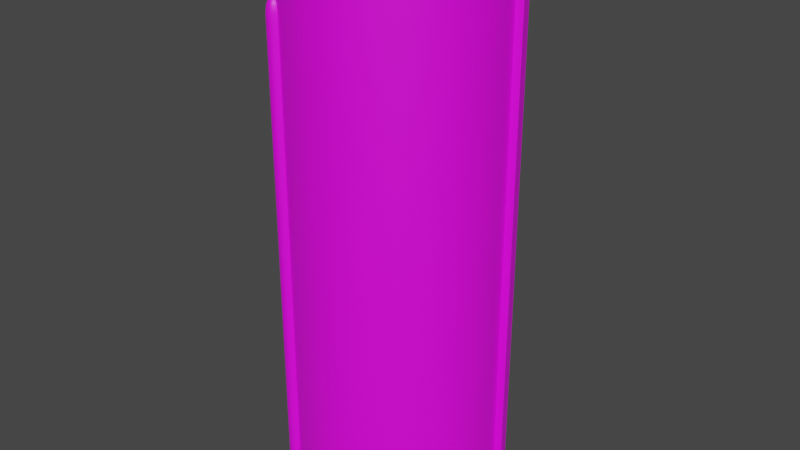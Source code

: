 # Source: fuel2.blend  (saved by Blender 3.3.6; exported with 4.5.12 LTS)
import bpy
from mathutils import Matrix  # noqa: F401  (used for matrix-valued properties, if any)

bpy.ops.wm.read_factory_settings(use_empty=True)
scene = bpy.context.scene
scene.name = 'Scene'

# ---- collections
col_collection = bpy.data.collections.new('Collection'); scene.collection.children.link(col_collection)

# ---- images (referenced by path relative to the original .blend; pixels are not part of the script)
import os
ASSET_DIR = os.environ.get("B2B_ASSET_DIR", "")  # directory of the original .blend (textures are referenced by path, not embedded)
HERE = os.path.dirname(os.path.abspath(__file__))  # packed textures are extracted next to this script under _unpacked/

def load_image(name, relpath, width, height, colorspace="sRGB"):
    """Load a texture the original file referenced (path relative to the .blend, or extracted next to this script)."""
    p = next((c for c in (os.path.join(HERE, relpath), os.path.join(ASSET_DIR, relpath)) if relpath and os.path.exists(c)), "")
    if p:
        img = bpy.data.images.load(p, check_existing=True)
        img.name = name
    else:  # same state as the original file: an image datablock whose file is absent (Cycles renders it pink)
        img = bpy.data.images.new(name, width, height)
        img.source = "FILE"
        img.filepath = "//" + (relpath or name)
    img.colorspace_settings.name = colorspace
    return img
img_a1_psd = load_image('a1.psd', 'a1.psd', 1024, 1024, 'sRGB')

# ---- materials (node trees are filled in below, after node groups)
mat_m = bpy.data.materials.new('m')

# ---- node groups
ng_auto_smooth = bpy.data.node_groups.new('Auto Smooth', 'GeometryNodeTree')
_s = ng_auto_smooth.interface.new_socket(name='Geometry', in_out='OUTPUT', socket_type='NodeSocketGeometry')
_s = ng_auto_smooth.interface.new_socket(name='Geometry', in_out='INPUT', socket_type='NodeSocketGeometry')
_s = ng_auto_smooth.interface.new_socket(name='Angle', in_out='INPUT', socket_type='NodeSocketFloat')
_s.subtype = 'ANGLE'
_s.min_value = 0.0
_s.max_value = 3.142
ng_auto_smooth.is_modifier = True
_N = ng_auto_smooth.nodes; _L = ng_auto_smooth.links
n0 = _N.new('NodeGroupOutput'); n0.name = 'Group Output'; n0.location = (480, -100)
n1 = _N.new('NodeGroupInput'); n1.name = 'Group Input'; n1.location = (-420, -300)
n2 = _N.new('NodeGroupInput'); n2.name = 'Group Input.001'; n2.location = (-60, -100)
n3 = _N.new('GeometryNodeSetShadeSmooth'); n3.name = 'Set Shade Smooth'; n3.location = (120, -100)
n3.domain = 'EDGE'
n4 = _N.new('GeometryNodeSetShadeSmooth'); n4.name = 'Set Shade Smooth.001'; n4.location = (300, -100)
n5 = _N.new('GeometryNodeInputMeshEdgeAngle'); n5.name = 'Edge Angle'; n5.location = (-420, -220)
n6 = _N.new('GeometryNodeInputEdgeSmooth'); n6.name = 'Is Edge Smooth'; n6.location = (-60, -160)
n7 = _N.new('GeometryNodeInputShadeSmooth'); n7.name = 'Is Face Smooth'; n7.location = (-240, -340)
n8 = _N.new('FunctionNodeBooleanMath'); n8.name = 'Boolean Math'; n8.location = (-60, -220)
n9 = _N.new('FunctionNodeCompare'); n9.name = 'Compare'; n9.location = (-240, -180)
n9.operation = 'LESS_EQUAL'
_L.new(n5.outputs[0], n9.inputs[0])
_L.new(n4.outputs[0], n0.inputs[0])
_L.new(n1.outputs[1], n9.inputs[1])
_L.new(n9.outputs[0], n8.inputs[0])
_L.new(n7.outputs[0], n8.inputs[1])
_L.new(n2.outputs[0], n3.inputs[0])
_L.new(n6.outputs[0], n3.inputs[1])
_L.new(n3.outputs[0], n4.inputs[0])
_L.new(n8.outputs[0], n3.inputs[2])
n0.is_active_output = True

# ---- material node trees
mat_m.use_nodes = True; mat_m.node_tree.nodes.clear()
_N = mat_m.node_tree.nodes; _L = mat_m.node_tree.links
n0 = _N.new('ShaderNodeBsdfPrincipled'); n0.name = 'Principled BSDF'; n0.location = (10, 300)
n0.distribution = 'GGX'
n0.subsurface_method = 'RANDOM_WALK_SKIN'
n0.inputs[3].default_value = 1.45
n0.inputs[27].default_value = (0.0, 0.0, 0.0, 1.0)
n0.inputs[28].default_value = 1.0
n1 = _N.new('ShaderNodeOutputMaterial'); n1.name = 'Material Output'; n1.location = (300, 300)
n2 = _N.new('ShaderNodeTexImage'); n2.name = 'Image Texture'; n2.location = (-280, 280)
n2.image = img_a1_psd
_L.new(n0.outputs[0], n1.inputs[0])
_L.new(n2.outputs[0], n0.inputs[0])
n1.is_active_output = True

# ---- world
world_world = bpy.data.worlds.new('World'); scene.world = world_world
world_world.use_nodes = True; world_world.node_tree.nodes.clear()
_N = world_world.node_tree.nodes; _L = world_world.node_tree.links
n0 = _N.new('ShaderNodeOutputWorld'); n0.name = 'World Output'; n0.location = (300, 300)
n1 = _N.new('ShaderNodeBackground'); n1.name = 'Background'; n1.location = (10, 300)
n1.inputs[0].default_value = (0.05088, 0.05088, 0.05088, 1.0)
_L.new(n1.outputs[0], n0.inputs[0])
n0.is_active_output = True
world_world.color = (0.05088, 0.05088, 0.05088)
world_world.use_sun_shadow = False
world_world.sun_shadow_jitter_overblur = 0.0

# ---- meshes
me_cube = bpy.data.meshes.new('Cube')
me_cube.from_pydata([(1.203, 0.2446, 2.4), (1.203, 0.2446, 3.062), (1.164, 0.3895, 2.4), (1.164, 0.3895, 3.062), (1.299, 0.2705, 2.4), (1.26, 0.4154, 2.4), (1.164, 0.3895, -2.925), (1.203, 0.2446, -2.925), (1.26, 0.4154, -2.925), (1.299, 0.2705, -2.925), (1.164, 0.3895, -3.075), (1.203, 0.2446, -3.075), (1.26, 0.4154, -3.0), (1.299, 0.2705, -3.0), (0.0, 1.25, -3.25), (0.0, 1.125, 3.213), (0.3235, 1.207, -3.25), (0.2912, 1.087, 3.213), (0.625, 1.083, -3.25), (0.5625, 0.9743, 3.213), (0.8839, 0.8839, -3.25), (0.7955, 0.7955, 3.213), (1.083, 0.625, -3.25), (0.9743, 0.5625, 3.213), (1.207, 0.3235, -3.25), (1.087, 0.2912, 3.213), (1.25, 0.0, -3.25), (1.125, 0.0, 3.213), (1.207, -0.3235, -3.25), (1.087, -0.2912, 3.213), (1.083, -0.625, -3.25), (0.9743, -0.5625, 3.213), (0.8839, -0.8839, -3.25), (0.7955, -0.7955, 3.213), (0.625, -1.083, -3.25), (0.5625, -0.9743, 3.213), (0.3235, -1.207, -3.25), (0.2912, -1.087, 3.213), (0.0, -1.25, -3.25), (0.0, -1.125, 3.213), (-0.3235, -1.207, -3.25), (-0.2912, -1.087, 3.213), (-0.625, -1.083, -3.25), (-0.5625, -0.9743, 3.213), (-0.8839, -0.8839, -3.25), (-0.7955, -0.7955, 3.213), (-1.083, -0.625, -3.25), (-0.9743, -0.5625, 3.213), (-1.207, -0.3235, -3.25), (-1.087, -0.2912, 3.213), (-1.25, 0.0, -3.25), (-1.125, 0.0, 3.213), (-1.207, 0.3235, -3.25), (-1.087, 0.2912, 3.213), (-1.083, 0.625, -3.25), (-0.9743, 0.5625, 3.213), (-0.8839, 0.8839, -3.25), (-0.7955, 0.7955, 3.213), (-0.625, 1.083, -3.25), (-0.5625, 0.9743, 3.213), (-0.3235, 1.207, -3.25), (-0.2912, 1.087, 3.213), (0.0, 1.25, 2.4), (0.3235, 1.207, 2.4), (0.625, 1.083, 2.4), (0.8839, 0.8839, 2.4), (1.083, 0.625, 2.4), (1.207, 0.3235, 2.4), (1.25, 0.0, 2.4), (1.207, -0.3235, 2.4), (1.083, -0.625, 2.4), (0.8839, -0.8839, 2.4), (0.625, -1.083, 2.4), (0.3235, -1.207, 2.4), (0.0, -1.25, 2.4), (-0.3235, -1.207, 2.4), (-0.625, -1.083, 2.4), (-0.8839, -0.8839, 2.4), (-1.083, -0.625, 2.4), (-1.207, -0.3235, 2.4), (-1.25, 0.0, 2.4), (-1.207, 0.3235, 2.4), (-1.083, 0.625, 2.4), (-0.8839, 0.8839, 2.4), (-0.625, 1.083, 2.4), (-0.3235, 1.207, 2.4), (-0.6687, -1.158, -2.925), (-0.6687, -1.158, 2.4), (-0.7008, -1.126, -2.925), (-0.7008, -1.126, 2.4), (-0.7125, -1.083, -2.925), (-0.7125, -1.083, 2.4), (-0.6926, -1.031, -2.925), (-0.6926, -1.031, 2.4), (-0.5462, -1.115, -2.925), (-0.5462, -1.115, 2.4), (-0.5812, -1.158, -2.925), (-0.5812, -1.158, 2.4), (-0.625, -1.17, -2.925), (-0.625, -1.17, 2.4), (-0.6687, -1.158, -3.048), (-0.6469, -1.12, -3.158), (-0.6629, -1.148, -3.112), (-0.7008, -1.126, -3.048), (-0.6906, -1.12, -3.112), (-0.6629, -1.104, -3.158), (-0.7125, -1.083, -3.048), (-0.7008, -1.083, -3.112), (-0.6687, -1.083, -3.158), (-0.6926, -1.031, -3.048), (-0.6836, -1.038, -3.112), (-0.6588, -1.057, -3.158), (-0.625, -1.083, -3.175), (-0.5462, -1.115, -3.048), (-0.5568, -1.111, -3.112), (-0.5856, -1.099, -3.158), (-0.5812, -1.158, -3.048), (-0.5871, -1.148, -3.112), (-0.6031, -1.12, -3.158), (-0.625, -1.17, -3.048), (-0.625, -1.158, -3.112), (-0.625, -1.126, -3.158), (-0.7008, -1.126, 2.481), (-0.6629, -1.104, 2.627), (-0.6906, -1.12, 2.565), (-0.6687, -1.158, 2.481), (-0.6629, -1.148, 2.565), (-0.6469, -1.12, 2.627), (-0.7125, -1.083, 2.481), (-0.6687, -1.083, 2.627), (-0.7008, -1.083, 2.565), (-0.6926, -1.031, 2.481), (-0.6588, -1.057, 2.627), (-0.6836, -1.038, 2.565), (-0.625, -1.083, 2.65), (-0.5462, -1.115, 2.481), (-0.5856, -1.099, 2.627), (-0.5568, -1.111, 2.565), (-0.5812, -1.158, 2.481), (-0.6031, -1.12, 2.627), (-0.5871, -1.148, 2.565), (-0.625, -1.17, 2.481), (-0.625, -1.126, 2.627), (-0.625, -1.158, 2.565), (-0.6801, -1.009, -2.925), (-0.6801, -1.009, 2.4), (-0.5337, -1.094, -2.925), (-0.5337, -1.094, 2.4), (-0.6801, -1.009, -3.048), (-0.6711, -1.016, -3.112), (-0.6463, -1.035, -3.158), (-0.6125, -1.061, -3.175), (-0.5337, -1.094, -3.048), (-0.5443, -1.089, -3.112), (-0.5731, -1.077, -3.158), (-0.6801, -1.009, 2.481), (-0.6463, -1.035, 2.627), (-0.6711, -1.016, 2.565), (-0.6125, -1.061, 2.65), (-0.5337, -1.094, 2.481), (-0.5731, -1.077, 2.627), (-0.5443, -1.089, 2.565), (-0.6688, 1.158, -2.925), (-0.6688, 1.158, 2.4), (-0.625, 1.17, -2.925), (-0.625, 1.17, 2.4), (-0.5813, 1.158, -2.925), (-0.5813, 1.158, 2.4), (-0.5462, 1.115, -2.925), (-0.5462, 1.115, 2.4), (-0.6926, 1.031, -2.925), (-0.6926, 1.031, 2.4), (-0.7125, 1.083, -2.925), (-0.7125, 1.083, 2.4), (-0.7008, 1.126, -2.925), (-0.7008, 1.126, 2.4), (-0.6688, 1.158, -3.048), (-0.6469, 1.12, -3.158), (-0.6629, 1.148, -3.112), (-0.625, 1.17, -3.048), (-0.625, 1.158, -3.112), (-0.625, 1.126, -3.158), (-0.5813, 1.158, -3.048), (-0.5871, 1.148, -3.112), (-0.6031, 1.12, -3.158), (-0.5462, 1.115, -3.048), (-0.5568, 1.111, -3.112), (-0.5856, 1.099, -3.158), (-0.625, 1.083, -3.175), (-0.6926, 1.031, -3.048), (-0.6836, 1.038, -3.112), (-0.6588, 1.057, -3.158), (-0.7125, 1.083, -3.048), (-0.7008, 1.083, -3.112), (-0.6688, 1.083, -3.158), (-0.7008, 1.126, -3.048), (-0.6906, 1.12, -3.112), (-0.6629, 1.104, -3.158), (-0.625, 1.17, 2.481), (-0.625, 1.126, 2.627), (-0.625, 1.158, 2.565), (-0.6688, 1.158, 2.481), (-0.6629, 1.148, 2.565), (-0.6469, 1.12, 2.627), (-0.5813, 1.158, 2.481), (-0.6031, 1.12, 2.627), (-0.5871, 1.148, 2.565), (-0.5462, 1.115, 2.481), (-0.5856, 1.099, 2.627), (-0.5568, 1.111, 2.565), (-0.625, 1.083, 2.65), (-0.6926, 1.031, 2.481), (-0.6588, 1.057, 2.627), (-0.6836, 1.038, 2.565), (-0.7125, 1.083, 2.481), (-0.6688, 1.083, 2.627), (-0.7008, 1.083, 2.565), (-0.7008, 1.126, 2.481), (-0.6629, 1.104, 2.627), (-0.6906, 1.12, 2.565), (-0.5337, 1.094, -2.925), (-0.5337, 1.094, 2.4), (-0.6801, 1.009, -2.925), (-0.6801, 1.009, 2.4), (-0.5337, 1.094, -3.048), (-0.5443, 1.089, -3.112), (-0.5731, 1.077, -3.158), (-0.6125, 1.061, -3.175), (-0.6801, 1.009, -3.048), (-0.6711, 1.016, -3.112), (-0.6463, 1.035, -3.158), (-0.5337, 1.094, 2.481), (-0.5731, 1.077, 2.627), (-0.5443, 1.089, 2.565), (-0.6125, 1.061, 2.65), (-0.6801, 1.009, 2.481), (-0.6463, 1.035, 2.627), (-0.6711, 1.016, 2.565), (1.28, 0.3429, 2.4), (1.28, 0.3429, -2.925), (1.207, 0.3235, -3.062), (1.28, 0.3429, -3.0), (1.299, 0.2705, 3.062), (1.26, 0.4154, 3.062), (1.203, 0.2446, 3.212), (1.164, 0.3895, 3.212), (1.299, 0.2705, 3.137), (1.26, 0.4154, 3.137), (1.28, 0.3429, 3.062), (1.207, 0.3235, 3.2), (1.28, 0.3429, 3.137), (0.0, 1.25, -0.3), (0.0, 1.25, -0.55), (-0.3235, 1.207, -0.55), (-0.3235, 1.207, -0.3), (-0.625, 1.083, -0.55), (-0.625, 1.083, -0.3), (-0.8839, 0.8839, -0.55), (-0.8839, 0.8839, -0.3), (-1.083, 0.625, -0.55), (-1.083, 0.625, -0.3), (-1.207, 0.3235, -0.55), (-1.207, 0.3235, -0.3), (-1.25, 0.0, -0.55), (-1.25, 0.0, -0.3), (-1.207, -0.3235, -0.55), (-1.207, -0.3235, -0.3), (-1.083, -0.625, -0.55), (-1.083, -0.625, -0.3), (-0.8839, -0.8839, -0.55), (-0.8839, -0.8839, -0.3), (-0.625, -1.083, -0.55), (-0.625, -1.083, -0.3), (-0.3235, -1.207, -0.55), (-0.3235, -1.207, -0.3), (0.0, -1.25, -0.55), (0.0, -1.25, -0.3), (0.3235, -1.207, -0.55), (0.3235, -1.207, -0.3), (0.625, -1.083, -0.55), (0.625, -1.083, -0.3), (0.8839, -0.8839, -0.55), (0.8839, -0.8839, -0.3), (1.083, -0.625, -0.55), (1.083, -0.625, -0.3), (1.207, -0.3235, -0.55), (1.207, -0.3235, -0.3), (1.25, 0.0, -0.55), (1.25, 0.0, -0.3), (1.207, 0.3235, -0.55), (1.207, 0.3235, -0.3), (1.083, 0.625, -0.55), (1.083, 0.625, -0.3), (0.8839, 0.8839, -0.55), (0.8839, 0.8839, -0.3), (0.625, 1.083, -0.55), (0.625, 1.083, -0.3), (0.3235, 1.207, -0.55), (0.3235, 1.207, -0.3), (-0.3235, 1.207, -2.35), (-0.3235, 1.207, -1.45), (0.0, 1.25, -1.45), (0.0, 1.25, -2.35), (0.3235, 1.207, -1.45), (0.3235, 1.207, -2.35), (-0.625, 1.083, -2.35), (-0.625, 1.083, -1.45), (-0.8839, 0.8839, -2.35), (-0.8839, 0.8839, -1.45), (-1.083, 0.625, -2.35), (-1.083, 0.625, -1.45), (-1.207, 0.3235, -2.35), (-1.207, 0.3235, -1.45), (-1.25, 0.0, -2.35), (-1.25, 0.0, -1.45), (-1.207, -0.3235, -2.35), (-1.207, -0.3235, -1.45), (-1.083, -0.625, -2.35), (-1.083, -0.625, -1.45), (-0.8839, -0.8839, -2.35), (-0.8839, -0.8839, -1.45), (-0.625, -1.083, -2.35), (-0.625, -1.083, -1.45), (-0.3235, -1.207, -2.35), (-0.3235, -1.207, -1.45), (0.0, -1.25, -2.35), (0.0, -1.25, -1.45), (0.3235, -1.207, -2.35), (0.3235, -1.207, -1.45), (0.625, -1.083, -2.35), (0.625, -1.083, -1.45), (0.8839, -0.8839, -2.35), (0.8839, -0.8839, -1.45), (1.083, -0.625, -2.35), (1.083, -0.625, -1.45), (1.207, -0.3235, -2.35), (1.207, -0.3235, -1.45), (1.25, 0.0, -2.35), (1.25, 0.0, -1.45), (1.207, 0.3235, -2.35), (1.207, 0.3235, -1.45), (1.083, 0.625, -2.35), (1.083, 0.625, -1.45), (0.8839, 0.8839, -2.35), (0.8839, 0.8839, -1.45), (0.625, 1.083, -2.35), (0.625, 1.083, -1.45), (0.0, 1.25, 0.6), (0.0, 1.25, 1.5), (0.3235, 1.207, 1.5), (0.3235, 1.207, 0.6), (-0.3235, 1.207, 0.6), (-0.3235, 1.207, 1.5), (-0.625, 1.083, 0.6), (-0.625, 1.083, 1.5), (-0.8839, 0.8839, 0.6), (-0.8839, 0.8839, 1.5), (-1.083, 0.625, 0.6), (-1.083, 0.625, 1.5), (-1.207, 0.3235, 0.6), (-1.207, 0.3235, 1.5), (-1.25, 0.0, 0.6), (-1.25, 0.0, 1.5), (-1.207, -0.3235, 0.6), (-1.207, -0.3235, 1.5), (-1.083, -0.625, 0.6), (-1.083, -0.625, 1.5), (-0.8839, -0.8839, 0.6), (-0.8839, -0.8839, 1.5), (-0.625, -1.083, 0.6), (-0.625, -1.083, 1.5), (-0.3235, -1.207, 0.6), (-0.3235, -1.207, 1.5), (0.0, -1.25, 0.6), (0.0, -1.25, 1.5), (0.3235, -1.207, 0.6), (0.3235, -1.207, 1.5), (0.625, -1.083, 0.6), (0.625, -1.083, 1.5), (0.8839, -0.8839, 0.6), (0.8839, -0.8839, 1.5), (1.083, -0.625, 0.6), (1.083, -0.625, 1.5), (1.207, -0.3235, 0.6), (1.207, -0.3235, 1.5), (1.25, 0.0, 0.6), (1.25, 0.0, 1.5), (1.207, 0.3235, 0.6), (1.207, 0.3235, 1.5), (1.083, 0.625, 0.6), (1.083, 0.625, 1.5), (0.8839, 0.8839, 0.6), (0.8839, 0.8839, 1.5), (0.625, 1.083, 0.6), (0.625, 1.083, 1.5), (-0.6688, 1.158, -1.594), (-0.6688, 1.158, -0.2625), (-0.6688, 1.158, 1.069), (-0.625, 1.17, 1.069), (-0.625, 1.17, -0.2625), (-0.625, 1.17, -1.594), (-0.5813, 1.158, 1.069), (-0.5813, 1.158, -0.2625), (-0.5813, 1.158, -1.594), (-0.5462, 1.115, 1.069), (-0.5462, 1.115, -0.2625), (-0.5462, 1.115, -1.594), (-0.6926, 1.031, 1.069), (-0.6926, 1.031, -0.2625), (-0.6926, 1.031, -1.594), (-0.7125, 1.083, 1.069), (-0.7125, 1.083, -0.2625), (-0.7125, 1.083, -1.594), (-0.7008, 1.126, 1.069), (-0.7008, 1.126, -0.2625), (-0.7008, 1.126, -1.594), (-0.5337, 1.094, -1.594), (-0.5337, 1.094, -0.2625), (-0.5337, 1.094, 1.069), (-0.6801, 1.009, 1.069), (-0.6801, 1.009, -0.2625), (-0.6801, 1.009, -1.594), (-0.6687, -1.158, -1.594), (-0.6687, -1.158, -0.2625), (-0.6687, -1.158, 1.069), (-0.7008, -1.126, 1.069), (-0.7008, -1.126, -0.2625), (-0.7008, -1.126, -1.594), (-0.7125, -1.083, 1.069), (-0.7125, -1.083, -0.2625), (-0.7125, -1.083, -1.594), (-0.6926, -1.031, 1.069), (-0.6926, -1.031, -0.2625), (-0.6926, -1.031, -1.594), (-0.5462, -1.115, 1.069), (-0.5462, -1.115, -0.2625), (-0.5462, -1.115, -1.594), (-0.5812, -1.158, 1.069), (-0.5812, -1.158, -0.2625), (-0.5812, -1.158, -1.594), (-0.625, -1.17, 1.069), (-0.625, -1.17, -0.2625), (-0.625, -1.17, -1.594), (-0.6801, -1.009, 1.069), (-0.6801, -1.009, -0.2625), (-0.6801, -1.009, -1.594), (-0.5337, -1.094, 1.069), (-0.5337, -1.094, -0.2625), (-0.5337, -1.094, -1.594), (1.299, 0.2705, 1.069), (1.299, 0.2705, -0.2625), (1.299, 0.2705, -1.594), (1.26, 0.4154, -1.594), (1.26, 0.4154, -0.2625), (1.26, 0.4154, 1.069), (1.203, 0.2446, 1.069), (1.203, 0.2446, -0.2625), (1.203, 0.2446, -1.594), (1.164, 0.3895, -1.594), (1.164, 0.3895, -0.2625), (1.164, 0.3895, 1.069), (1.28, 0.3429, 1.069), (1.28, 0.3429, -0.2625), (1.28, 0.3429, -1.594), (0.3235, 1.207, 3.25), (0.0, 1.25, 3.25), (0.625, 1.083, 3.25), (0.8839, 0.8839, 3.25), (1.083, 0.625, 3.25), (1.207, 0.3235, 3.25), (1.25, 0.0, 3.25), (1.207, -0.3235, 3.25), (1.083, -0.625, 3.25), (0.8839, -0.8839, 3.25), (0.625, -1.083, 3.25), (0.3235, -1.207, 3.25), (0.0, -1.25, 3.25), (-0.3235, -1.207, 3.25), (-0.625, -1.083, 3.25), (-0.8839, -0.8839, 3.25), (-1.083, -0.625, 3.25), (-1.207, -0.3235, 3.25), (-1.25, 0.0, 3.25), (-1.207, 0.3235, 3.25), (-1.083, 0.625, 3.25), (-0.8839, 0.8839, 3.25), (-0.625, 1.083, 3.25), (-0.3235, 1.207, 3.25), (0.2912, 1.087, 2.912), (1.137e-08, 1.125, 2.912), (0.5625, 0.9743, 2.912), (0.7955, 0.7955, 2.912), (0.9743, 0.5625, 2.912), (1.087, 0.2912, 2.912), (1.125, 1.101e-16, 2.912), (1.087, -0.2912, 2.912), (0.9743, -0.5625, 2.912), (0.7955, -0.7955, 2.912), (0.5625, -0.9743, 2.912), (0.2912, -1.087, 2.912), (1.137e-08, -1.125, 2.912), (-0.2912, -1.087, 2.912), (-0.5625, -0.9743, 2.912), (-0.7955, -0.7955, 2.912), (-0.9743, -0.5625, 2.912), (-1.087, -0.2912, 2.912), (-1.125, 1.101e-16, 2.912), (-1.087, 0.2912, 2.912), (-0.9743, 0.5625, 2.912), (-0.7955, 0.7955, 2.912), (-0.5625, 0.9743, 2.912), (-0.2912, 1.087, 2.912), (0.2395, 0.8937, 2.913), (0.1785, 0.6661, 2.948), (0.1141, 0.4257, 2.976), (0.05257, 0.1962, 2.994), (6.119e-09, 0.2031, 2.994), (7.48e-09, 0.4407, 2.976), (8.906e-09, 0.6895, 2.948), (1.023e-08, 0.9253, 2.913), (0.4626, 0.8013, 2.913), (0.3448, 0.5972, 2.948), (0.2204, 0.3817, 2.976), (0.1016, 0.1759, 2.994), (0.6543, 0.6543, 2.913), (0.4876, 0.4876, 2.948), (0.3116, 0.3116, 2.976), (0.1436, 0.1436, 2.994), (0.8013, 0.4626, 2.913), (0.5972, 0.3448, 2.948), (0.3817, 0.2204, 2.976), (0.1759, 0.1016, 2.994), (0.8937, 0.2395, 2.913), (0.6661, 0.1785, 2.948), (0.4257, 0.1141, 2.976), (0.1962, 0.05257, 2.994), (0.9253, -9.022e-10, 2.913), (0.6895, -1.95e-09, 2.948), (0.4407, -3.056e-09, 2.976), (0.2031, -4.089e-09, 2.994), (0.8937, -0.2395, 2.913), (0.6661, -0.1785, 2.948), (0.4257, -0.1141, 2.976), (0.1962, -0.05257, 2.994), (0.8013, -0.4626, 2.913), (0.5972, -0.3448, 2.948), (0.3817, -0.2204, 2.976), (0.1759, -0.1016, 2.994), (0.6543, -0.6543, 2.913), (0.4876, -0.4876, 2.948), (0.3116, -0.3116, 2.976), (0.1436, -0.1436, 2.994), (0.4626, -0.8013, 2.913), (0.3448, -0.5972, 2.948), (0.2204, -0.3817, 2.976), (0.1016, -0.1759, 2.994), (0.2395, -0.8937, 2.913), (0.1785, -0.6661, 2.948), (0.1141, -0.4257, 2.976), (0.05257, -0.1962, 2.994), (1.023e-08, -0.9253, 2.913), (8.906e-09, -0.6895, 2.948), (7.48e-09, -0.4407, 2.976), (6.119e-09, -0.2031, 2.994), (-0.2395, -0.8937, 2.913), (-0.1785, -0.6661, 2.948), (-0.1141, -0.4257, 2.976), (-0.05257, -0.1962, 2.994), (-0.4626, -0.8013, 2.913), (-0.3448, -0.5972, 2.948), (-0.2204, -0.3817, 2.976), (-0.1016, -0.1759, 2.994), (-5.96e-08, -5.96e-08, 3.0), (-0.6543, -0.6543, 2.913), (-0.4876, -0.4876, 2.948), (-0.3116, -0.3116, 2.976), (-0.1436, -0.1436, 2.994), (-0.8013, -0.4626, 2.913), (-0.5972, -0.3448, 2.948), (-0.3817, -0.2204, 2.976), (-0.1759, -0.1016, 2.994), (-0.8937, -0.2395, 2.913), (-0.6661, -0.1785, 2.948), (-0.4257, -0.1141, 2.976), (-0.1962, -0.05257, 2.994), (-0.9253, -8.877e-10, 2.913), (-0.6895, -1.921e-09, 2.948), (-0.4407, -3.027e-09, 2.976), (-0.2031, -4.06e-09, 2.994), (-0.8937, 0.2395, 2.913), (-0.6661, 0.1785, 2.948), (-0.4257, 0.1141, 2.976), (-0.1962, 0.05257, 2.994), (-0.8013, 0.4626, 2.913), (-0.5972, 0.3448, 2.948), (-0.3817, 0.2204, 2.976), (-0.1759, 0.1016, 2.994), (-0.6543, 0.6543, 2.913), (-0.4876, 0.4876, 2.948), (-0.3116, 0.3116, 2.976), (-0.1436, 0.1436, 2.994), (-0.4626, 0.8013, 2.913), (-0.3448, 0.5972, 2.948), (-0.2204, 0.3817, 2.976), (-0.1016, 0.1759, 2.994), (-0.2395, 0.8937, 2.913), (-0.1785, 0.6661, 2.948), (-0.1141, 0.4257, 2.976), (-0.05257, 0.1962, 2.994), (0.2912, 1.087, 3.25), (0.0, 1.125, 3.25), (0.5625, 0.9743, 3.25), (0.7955, 0.7955, 3.25), (0.9743, 0.5625, 3.25), (1.087, 0.2912, 3.25), (1.125, 0.0, 3.25), (1.087, -0.2912, 3.25), (0.9743, -0.5625, 3.25), (0.7955, -0.7955, 3.25), (0.5625, -0.9743, 3.25), (0.2912, -1.087, 3.25), (0.0, -1.125, 3.25), (-0.2912, -1.087, 3.25), (-0.5625, -0.9743, 3.25), (-0.7955, -0.7955, 3.25), (-0.9743, -0.5625, 3.25), (-1.087, -0.2912, 3.25), (-1.125, 0.0, 3.25), (-1.087, 0.2912, 3.25), (-0.9743, 0.5625, 3.25), (-0.7955, 0.7955, 3.25), (-0.5625, 0.9743, 3.25), (-0.2912, 1.087, 3.25), (0.2912, 1.087, 2.875), (1.137e-08, 1.125, 2.875), (0.5625, 0.9743, 2.875), (0.7955, 0.7955, 2.875), (0.9743, 0.5625, 2.875), (1.087, 0.2912, 2.875), (1.125, 1.101e-16, 2.875), (1.087, -0.2912, 2.875), (0.9743, -0.5625, 2.875), (0.7955, -0.7955, 2.875), (0.5625, -0.9743, 2.875), (0.2912, -1.087, 2.875), (1.137e-08, -1.125, 2.875), (-0.2912, -1.087, 2.875), (-0.5625, -0.9743, 2.875), (-0.7955, -0.7955, 2.875), (-0.9743, -0.5625, 2.875), (-1.087, -0.2912, 2.875), (-1.125, 1.101e-16, 2.875), (-1.087, 0.2912, 2.875), (-0.9743, 0.5625, 2.875), (-0.7955, 0.7955, 2.875), (-0.5625, 0.9743, 2.875), (-0.2912, 1.087, 2.875), (-0.3009, -1.123, 3.213), (-0.3009, -1.123, 2.912), (-0.5813, -1.007, 2.912), (-0.5813, -1.007, 3.213), (1.163, 0.0, 3.213), (1.163, 1.101e-16, 2.912), (1.123, -0.3009, 2.912), (1.123, -0.3009, 3.213), (-0.822, 0.822, 3.213), (-0.822, 0.822, 2.912), (-0.5813, 1.007, 2.912), (-0.5813, 1.007, 3.213), (-0.822, -0.822, 2.912), (-0.822, -0.822, 3.213), (1.007, -0.5813, 2.912), (1.007, -0.5813, 3.213), (-0.3009, 1.123, 2.912), (-0.3009, 1.123, 3.213), (-1.794e-10, 1.163, 3.213), (1.155e-08, 1.163, 2.912), (0.3009, 1.123, 2.912), (0.3009, 1.123, 3.213), (-1.007, -0.5813, 2.912), (-1.007, -0.5813, 3.213), (0.822, -0.822, 2.912), (0.822, -0.822, 3.213), (0.5813, 1.007, 2.912), (0.5813, 1.007, 3.213), (-1.123, -0.3009, 2.912), (-1.123, -0.3009, 3.213), (0.5813, -1.007, 2.912), (0.5813, -1.007, 3.213), (0.822, 0.822, 2.912), (0.822, 0.822, 3.213), (-1.163, 1.101e-16, 2.912), (-1.163, 0.0, 3.213), (0.3009, -1.123, 2.912), (0.3009, -1.123, 3.213), (1.007, 0.5813, 2.912), (1.007, 0.5813, 3.213), (-1.123, 0.3009, 2.912), (-1.123, 0.3009, 3.213), (1.155e-08, -1.163, 2.912), (-1.794e-10, -1.163, 3.213), (1.123, 0.3009, 2.912), (1.123, 0.3009, 3.213), (-1.007, 0.5813, 2.912), (-1.007, 0.5813, 3.213)], [], [(2, 3, 243, 5), (238, 248, 242, 4), (4, 242, 1, 0), (463, 451, 9, 239), (239, 9, 13, 241), (451, 457, 7, 9), (458, 452, 8, 6), (240, 241, 13), (9, 7, 11, 13), (6, 8, 12, 10), (62, 465, 464, 63), (63, 464, 466, 64), (64, 466, 467, 65), (65, 467, 468, 66), (66, 468, 469, 67), (67, 469, 470, 68), (68, 470, 471, 69), (69, 471, 472, 70), (70, 472, 473, 71), (71, 473, 474, 72), (72, 474, 475, 73), (73, 475, 476, 74), (74, 476, 477, 75), (75, 477, 478, 76), (76, 478, 479, 77), (77, 479, 480, 78), (78, 480, 481, 79), (79, 481, 482, 80), (80, 482, 483, 81), (81, 483, 484, 82), (82, 484, 485, 83), (83, 485, 486, 84), (84, 486, 487, 85), (85, 487, 465, 62), (354, 84, 85, 352), (301, 252, 297, 303), (306, 255, 253, 300), (308, 257, 255, 306), (310, 259, 257, 308), (312, 261, 259, 310), (314, 263, 261, 312), (316, 265, 263, 314), (318, 267, 265, 316), (320, 269, 267, 318), (322, 271, 269, 320), (324, 273, 271, 322), (326, 275, 273, 324), (328, 277, 275, 326), (330, 279, 277, 328), (332, 281, 279, 330), (334, 283, 281, 332), (336, 285, 283, 334), (338, 287, 285, 336), (340, 289, 287, 338), (342, 291, 289, 340), (344, 293, 291, 342), (346, 295, 293, 344), (303, 297, 295, 346), (348, 62, 63, 349), (356, 83, 84, 354), (358, 82, 83, 356), (360, 81, 82, 358), (362, 80, 81, 360), (364, 79, 80, 362), (366, 78, 79, 364), (368, 77, 78, 366), (370, 76, 77, 368), (372, 75, 76, 370), (374, 74, 75, 372), (376, 73, 74, 374), (378, 72, 73, 376), (380, 71, 72, 378), (382, 70, 71, 380), (384, 69, 70, 382), (386, 68, 69, 384), (388, 67, 68, 386), (390, 66, 67, 388), (392, 65, 66, 390), (394, 64, 65, 392), (349, 63, 64, 394), (424, 87, 89, 425), (425, 89, 91, 428), (428, 91, 93, 431), (434, 95, 97, 437), (437, 97, 99, 440), (440, 99, 87, 424), (98, 86, 100, 119), (88, 90, 106, 103), (90, 92, 109, 106), (96, 98, 119, 116), (94, 96, 116, 113), (100, 103, 104, 102), (102, 104, 105, 101), (101, 105, 112), (103, 106, 107, 104), (104, 107, 108, 105), (105, 108, 112), (106, 109, 110, 107), (107, 110, 111, 108), (108, 111, 112), (113, 116, 117, 114), (114, 117, 118, 115), (115, 118, 112), (116, 119, 120, 117), (117, 120, 121, 118), (118, 121, 112), (119, 100, 102, 120), (120, 102, 101, 121), (121, 101, 112), (86, 88, 103, 100), (91, 89, 122, 128), (93, 91, 128, 131), (87, 99, 141, 125), (99, 97, 138, 141), (97, 95, 135, 138), (122, 125, 126, 124), (124, 126, 127, 123), (123, 127, 134), (128, 122, 124, 130), (130, 124, 123, 129), (129, 123, 134), (131, 128, 130, 133), (133, 130, 129, 132), (132, 129, 134), (138, 135, 137, 140), (140, 137, 136, 139), (139, 136, 134), (141, 138, 140, 143), (143, 140, 139, 142), (142, 139, 134), (125, 141, 143, 126), (126, 143, 142, 127), (127, 142, 134), (89, 87, 125, 122), (431, 93, 145, 443), (110, 109, 148, 149), (436, 94, 146, 448), (131, 133, 157, 155), (115, 112, 151, 154), (109, 92, 144, 148), (134, 136, 160, 158), (94, 113, 152, 146), (111, 110, 149, 150), (93, 131, 155, 145), (112, 111, 150, 151), (135, 95, 147, 159), (133, 132, 156, 157), (113, 114, 153, 152), (132, 134, 158, 156), (114, 115, 154, 153), (137, 135, 159, 161), (136, 137, 161, 160), (397, 163, 165, 398), (398, 165, 167, 401), (401, 167, 169, 404), (407, 171, 173, 410), (410, 173, 175, 413), (413, 175, 163, 397), (174, 162, 176, 195), (164, 166, 182, 179), (166, 168, 185, 182), (172, 174, 195, 192), (170, 172, 192, 189), (176, 179, 180, 178), (178, 180, 181, 177), (177, 181, 188), (179, 182, 183, 180), (180, 183, 184, 181), (181, 184, 188), (182, 185, 186, 183), (183, 186, 187, 184), (184, 187, 188), (189, 192, 193, 190), (190, 193, 194, 191), (191, 194, 188), (192, 195, 196, 193), (193, 196, 197, 194), (194, 197, 188), (195, 176, 178, 196), (196, 178, 177, 197), (197, 177, 188), (162, 164, 179, 176), (167, 165, 198, 204), (169, 167, 204, 207), (163, 175, 217, 201), (175, 173, 214, 217), (173, 171, 211, 214), (198, 201, 202, 200), (200, 202, 203, 199), (199, 203, 210), (204, 198, 200, 206), (206, 200, 199, 205), (205, 199, 210), (207, 204, 206, 209), (209, 206, 205, 208), (208, 205, 210), (214, 211, 213, 216), (216, 213, 212, 215), (215, 212, 210), (217, 214, 216, 219), (219, 216, 215, 218), (218, 215, 210), (201, 217, 219, 202), (202, 219, 218, 203), (203, 218, 210), (165, 163, 201, 198), (404, 169, 221, 418), (186, 185, 224, 225), (409, 170, 222, 421), (207, 209, 233, 231), (191, 188, 227, 230), (185, 168, 220, 224), (210, 212, 236, 234), (170, 189, 228, 222), (187, 186, 225, 226), (169, 207, 231, 221), (188, 187, 226, 227), (211, 171, 223, 235), (209, 208, 232, 233), (189, 190, 229, 228), (208, 210, 234, 232), (190, 191, 230, 229), (213, 211, 235, 237), (212, 213, 237, 236), (12, 241, 240), (8, 239, 241, 12), (452, 463, 239, 8), (5, 243, 248, 238), (11, 240, 13), (10, 12, 240), (240, 11, 10), (248, 243, 247, 250), (249, 250, 247), (243, 3, 245, 247), (1, 242, 246, 244), (246, 250, 249), (242, 248, 250, 246), (245, 249, 247), (244, 246, 249), (352, 85, 62, 348), (254, 251, 252, 253), (256, 254, 253, 255), (258, 256, 255, 257), (260, 258, 257, 259), (262, 260, 259, 261), (264, 262, 261, 263), (266, 264, 263, 265), (268, 266, 265, 267), (270, 268, 267, 269), (272, 270, 269, 271), (274, 272, 271, 273), (276, 274, 273, 275), (278, 276, 275, 277), (280, 278, 277, 279), (282, 280, 279, 281), (284, 282, 281, 283), (286, 284, 283, 285), (288, 286, 285, 287), (290, 288, 287, 289), (292, 290, 289, 291), (294, 292, 291, 293), (296, 294, 293, 295), (298, 296, 295, 297), (251, 298, 297, 252), (300, 253, 252, 301), (60, 299, 302, 14), (299, 300, 301, 302), (16, 304, 345, 18), (304, 303, 346, 345), (18, 345, 343, 20), (345, 346, 344, 343), (20, 343, 341, 22), (343, 344, 342, 341), (22, 341, 339, 24), (341, 342, 340, 339), (24, 339, 337, 26), (339, 340, 338, 337), (26, 337, 335, 28), (337, 338, 336, 335), (28, 335, 333, 30), (335, 336, 334, 333), (30, 333, 331, 32), (333, 334, 332, 331), (32, 331, 329, 34), (331, 332, 330, 329), (34, 329, 327, 36), (329, 330, 328, 327), (36, 327, 325, 38), (327, 328, 326, 325), (38, 325, 323, 40), (325, 326, 324, 323), (40, 323, 321, 42), (323, 324, 322, 321), (42, 321, 319, 44), (321, 322, 320, 319), (44, 319, 317, 46), (319, 320, 318, 317), (46, 317, 315, 48), (317, 318, 316, 315), (48, 315, 313, 50), (315, 316, 314, 313), (50, 313, 311, 52), (313, 314, 312, 311), (52, 311, 309, 54), (311, 312, 310, 309), (54, 309, 307, 56), (309, 310, 308, 307), (56, 307, 305, 58), (307, 308, 306, 305), (58, 305, 299, 60), (305, 306, 300, 299), (14, 302, 304, 16), (302, 301, 303, 304), (254, 351, 347, 251), (351, 352, 348, 347), (298, 350, 393, 296), (350, 349, 394, 393), (296, 393, 391, 294), (393, 394, 392, 391), (294, 391, 389, 292), (391, 392, 390, 389), (292, 389, 387, 290), (389, 390, 388, 387), (290, 387, 385, 288), (387, 388, 386, 385), (288, 385, 383, 286), (385, 386, 384, 383), (286, 383, 381, 284), (383, 384, 382, 381), (284, 381, 379, 282), (381, 382, 380, 379), (282, 379, 377, 280), (379, 380, 378, 377), (280, 377, 375, 278), (377, 378, 376, 375), (278, 375, 373, 276), (375, 376, 374, 373), (276, 373, 371, 274), (373, 374, 372, 371), (274, 371, 369, 272), (371, 372, 370, 369), (272, 369, 367, 270), (369, 370, 368, 367), (270, 367, 365, 268), (367, 368, 366, 365), (268, 365, 363, 266), (365, 366, 364, 363), (266, 363, 361, 264), (363, 364, 362, 361), (264, 361, 359, 262), (361, 362, 360, 359), (262, 359, 357, 260), (359, 360, 358, 357), (260, 357, 355, 258), (357, 358, 356, 355), (258, 355, 353, 256), (355, 356, 354, 353), (251, 347, 350, 298), (347, 348, 349, 350), (256, 353, 351, 254), (353, 354, 352, 351), (171, 407, 419, 223), (407, 408, 420, 419), (408, 409, 421, 420), (168, 406, 416, 220), (406, 405, 417, 416), (405, 404, 418, 417), (174, 415, 395, 162), (415, 414, 396, 395), (414, 413, 397, 396), (172, 412, 415, 174), (412, 411, 414, 415), (411, 410, 413, 414), (170, 409, 412, 172), (409, 408, 411, 412), (408, 407, 410, 411), (166, 403, 406, 168), (403, 402, 405, 406), (402, 401, 404, 405), (164, 400, 403, 166), (400, 399, 402, 403), (399, 398, 401, 402), (162, 395, 400, 164), (395, 396, 399, 400), (396, 397, 398, 399), (95, 434, 446, 147), (434, 435, 447, 446), (435, 436, 448, 447), (92, 433, 445, 144), (433, 432, 444, 445), (432, 431, 443, 444), (98, 442, 422, 86), (442, 441, 423, 422), (441, 440, 424, 423), (96, 439, 442, 98), (439, 438, 441, 442), (438, 437, 440, 441), (94, 436, 439, 96), (436, 435, 438, 439), (435, 434, 437, 438), (90, 430, 433, 92), (430, 429, 432, 433), (429, 428, 431, 432), (88, 427, 430, 90), (427, 426, 429, 430), (426, 425, 428, 429), (86, 422, 427, 88), (422, 423, 426, 427), (423, 424, 425, 426), (5, 238, 461, 454), (454, 461, 462, 453), (453, 462, 463, 452), (2, 5, 454, 460), (460, 454, 453, 459), (459, 453, 452, 458), (4, 0, 455, 449), (449, 455, 456, 450), (450, 456, 457, 451), (238, 4, 449, 461), (461, 449, 450, 462), (462, 450, 451, 463), (508, 509, 666, 703), (610, 609, 464, 465), (609, 611, 466, 464), (611, 612, 467, 466), (612, 613, 468, 467), (613, 614, 469, 468), (614, 615, 470, 469), (615, 616, 471, 470), (616, 617, 472, 471), (617, 618, 473, 472), (618, 619, 474, 473), (619, 620, 475, 474), (620, 621, 476, 475), (621, 622, 477, 476), (622, 623, 478, 477), (623, 624, 479, 478), (624, 625, 480, 479), (625, 626, 481, 480), (626, 627, 482, 481), (627, 628, 483, 482), (628, 629, 484, 483), (629, 630, 485, 484), (630, 631, 486, 485), (631, 632, 487, 486), (632, 610, 465, 487), (51, 49, 686, 692), (494, 495, 663, 662), (23, 21, 690, 696), (507, 508, 703, 697), (49, 47, 680, 686), (493, 494, 662, 701), (21, 19, 684, 690), (506, 507, 697, 691), (47, 45, 670, 680), (492, 493, 701, 695), (19, 17, 678, 684), (505, 506, 691, 685), (45, 43, 660, 670), (491, 492, 695, 689), (17, 15, 675, 678), (504, 505, 685, 679), (43, 41, 657, 660), (490, 491, 689, 683), (503, 504, 679, 669), (41, 39, 700, 657), (488, 490, 683, 677), (502, 503, 669, 659), (39, 37, 694, 700), (519, 634, 656, 605), (605, 656, 655, 601), (519, 605, 606, 518), (518, 606, 607, 517), (517, 607, 608, 516), (516, 608, 572), (601, 655, 654, 597), (605, 601, 602, 606), (606, 602, 603, 607), (607, 603, 604, 608), (608, 604, 572), (597, 654, 653, 593), (601, 597, 598, 602), (602, 598, 599, 603), (603, 599, 600, 604), (604, 600, 572), (593, 653, 652, 589), (597, 593, 594, 598), (598, 594, 595, 599), (599, 595, 596, 600), (600, 596, 572), (589, 652, 651, 585), (593, 589, 590, 594), (594, 590, 591, 595), (595, 591, 592, 596), (596, 592, 572), (585, 651, 650, 581), (589, 585, 586, 590), (590, 586, 587, 591), (591, 587, 588, 592), (592, 588, 572), (581, 650, 649, 577), (585, 581, 582, 586), (586, 582, 583, 587), (587, 583, 584, 588), (588, 584, 572), (577, 649, 648, 573), (581, 577, 578, 582), (582, 578, 579, 583), (583, 579, 580, 584), (584, 580, 572), (573, 648, 647, 568), (577, 573, 574, 578), (578, 574, 575, 579), (579, 575, 576, 580), (580, 576, 572), (568, 647, 646, 564), (573, 568, 569, 574), (574, 569, 570, 575), (575, 570, 571, 576), (576, 571, 572), (564, 646, 645, 560), (568, 564, 565, 569), (569, 565, 566, 570), (570, 566, 567, 571), (571, 567, 572), (560, 645, 644, 556), (564, 560, 561, 565), (565, 561, 562, 566), (566, 562, 563, 567), (567, 563, 572), (556, 644, 643, 552), (560, 556, 557, 561), (561, 557, 558, 562), (562, 558, 559, 563), (563, 559, 572), (552, 643, 642, 548), (556, 552, 553, 557), (557, 553, 554, 558), (558, 554, 555, 559), (559, 555, 572), (548, 642, 641, 544), (552, 548, 549, 553), (553, 549, 550, 554), (554, 550, 551, 555), (555, 551, 572), (544, 641, 640, 540), (548, 544, 545, 549), (549, 545, 546, 550), (550, 546, 547, 551), (551, 547, 572), (540, 640, 639, 536), (544, 540, 541, 545), (545, 541, 542, 546), (546, 542, 543, 547), (547, 543, 572), (536, 639, 638, 532), (540, 536, 537, 541), (541, 537, 538, 542), (542, 538, 539, 543), (543, 539, 572), (532, 638, 637, 528), (536, 532, 533, 537), (537, 533, 534, 538), (538, 534, 535, 539), (539, 535, 572), (528, 637, 636, 524), (532, 528, 529, 533), (533, 529, 530, 534), (534, 530, 531, 535), (535, 531, 572), (524, 636, 635, 520), (528, 524, 525, 529), (529, 525, 526, 530), (530, 526, 527, 531), (531, 527, 572), (520, 635, 633, 512), (524, 520, 521, 525), (525, 521, 522, 526), (526, 522, 523, 527), (527, 523, 572), (512, 633, 634, 519), (520, 512, 513, 521), (521, 513, 514, 522), (522, 514, 515, 523), (523, 515, 572), (512, 519, 518, 513), (513, 518, 517, 514), (514, 517, 516, 515), (515, 516, 572), (15, 17, 609, 610), (17, 19, 611, 609), (19, 21, 612, 611), (21, 23, 613, 612), (23, 25, 614, 613), (25, 27, 615, 614), (27, 29, 616, 615), (29, 31, 617, 616), (31, 33, 618, 617), (33, 35, 619, 618), (35, 37, 620, 619), (37, 39, 621, 620), (39, 41, 622, 621), (41, 43, 623, 622), (43, 45, 624, 623), (45, 47, 625, 624), (47, 49, 626, 625), (49, 51, 627, 626), (51, 53, 628, 627), (53, 55, 629, 628), (55, 57, 630, 629), (57, 59, 631, 630), (59, 61, 632, 631), (61, 15, 610, 632), (488, 489, 634, 633), (490, 488, 633, 635), (491, 490, 635, 636), (492, 491, 636, 637), (493, 492, 637, 638), (494, 493, 638, 639), (495, 494, 639, 640), (496, 495, 640, 641), (497, 496, 641, 642), (498, 497, 642, 643), (499, 498, 643, 644), (500, 499, 644, 645), (501, 500, 645, 646), (502, 501, 646, 647), (503, 502, 647, 648), (504, 503, 648, 649), (505, 504, 649, 650), (506, 505, 650, 651), (507, 506, 651, 652), (508, 507, 652, 653), (509, 508, 653, 654), (510, 509, 654, 655), (511, 510, 655, 656), (489, 511, 656, 634), (660, 657, 658, 659), (664, 661, 662, 663), (668, 665, 666, 667), (670, 660, 659, 669), (672, 664, 663, 671), (674, 668, 667, 673), (678, 675, 676, 677), (680, 670, 669, 679), (682, 672, 671, 681), (675, 674, 673, 676), (684, 678, 677, 683), (686, 680, 679, 685), (688, 682, 681, 687), (690, 684, 683, 689), (692, 686, 685, 691), (694, 688, 687, 693), (696, 690, 689, 695), (698, 692, 691, 697), (700, 694, 693, 699), (702, 696, 695, 701), (704, 698, 697, 703), (657, 700, 699, 658), (661, 702, 701, 662), (665, 704, 703, 666), (25, 23, 696, 702), (495, 496, 671, 663), (53, 51, 692, 698), (509, 510, 667, 666), (27, 25, 702, 661), (496, 497, 681, 671), (55, 53, 698, 704), (510, 511, 673, 667), (29, 27, 661, 664), (497, 498, 687, 681), (57, 55, 704, 665), (511, 489, 676, 673), (31, 29, 664, 672), (498, 499, 693, 687), (59, 57, 665, 668), (33, 31, 672, 682), (499, 500, 699, 693), (61, 59, 668, 674), (35, 33, 682, 688), (500, 501, 658, 699), (15, 61, 674, 675), (37, 35, 688, 694), (501, 502, 659, 658), (489, 488, 677, 676)])
me_cube.polygons.foreach_set('use_smooth', [True] * 685)
_k = set([(15, 17), (15, 61), (17, 19), (19, 21), (21, 23), (23, 25), (25, 27), (27, 29), (29, 31), (31, 33), (33, 35), (35, 37), (37, 39), (39, 41), (41, 43), (43, 45), (45, 47), (47, 49), (49, 51), (51, 53), (53, 55), (55, 57), (57, 59), (59, 61), (464, 465), (464, 466), (465, 487), (466, 467), (467, 468), (468, 469), (469, 470), (470, 471), (471, 472), (472, 473), (473, 474), (474, 475), (475, 476), (476, 477), (477, 478), (478, 479), (479, 480), (480, 481), (481, 482), (482, 483), (483, 484), (484, 485), (485, 486), (486, 487), (488, 489), (488, 490), (489, 511), (490, 491), (491, 492), (492, 493), (493, 494), (494, 495), (495, 496), (496, 497), (497, 498), (498, 499), (499, 500), (500, 501), (501, 502), (502, 503), (503, 504), (504, 505), (505, 506), (506, 507), (507, 508), (508, 509), (509, 510), (510, 511), (609, 610), (609, 611), (610, 632), (611, 612), (612, 613), (613, 614), (614, 615), (615, 616), (616, 617), (617, 618), (618, 619), (619, 620), (620, 621), (621, 622), (622, 623), (623, 624), (624, 625), (625, 626), (626, 627), (627, 628), (628, 629), (629, 630), (630, 631), (631, 632), (633, 634), (633, 635), (634, 656), (635, 636), (636, 637), (637, 638), (638, 639), (639, 640), (640, 641), (641, 642), (642, 643), (643, 644), (644, 645), (645, 646), (646, 647), (647, 648), (648, 649), (649, 650), (650, 651), (651, 652), (652, 653), (653, 654), (654, 655), (655, 656), (657, 660), (657, 700), (658, 659), (658, 699), (659, 669), (660, 670), (661, 664), (661, 702), (662, 663), (662, 701), (663, 671), (664, 672), (665, 668), (665, 704), (666, 667), (666, 703), (667, 673), (668, 674), (669, 679), (670, 680), (671, 681), (672, 682), (673, 676), (674, 675), (675, 678), (676, 677), (677, 683), (678, 684), (679, 685), (680, 686), (681, 687), (682, 688), (683, 689), (684, 690), (685, 691), (686, 692), (687, 693), (688, 694), (689, 695), (690, 696), (691, 697), (692, 698), (693, 699), (694, 700), (695, 701), (696, 702), (697, 703), (698, 704)])
me_cube.attributes.new('sharp_edge', 'BOOLEAN', 'EDGE').data.foreach_set('value', [ (min(e.vertices), max(e.vertices)) in _k for e in me_cube.edges])
_uv = me_cube.uv_layers.new(name='UVMap')
_uv.uv.foreach_set('vector', [0.7778, 0.9108, 0.7778, 0.9755, 0.768, 0.9755, 0.768, 0.9108, 0.7607, 0.9108, 0.7607, 0.9755, 0.7534, 0.9755, 0.7534, 0.9108, 0.7534, 0.9108, 0.7534, 0.9755, 0.7436, 0.9755, 0.7436, 0.9108, 0.7607, 0.5207, 0.7534, 0.5207, 0.7534, 0.3907, 0.7607, 0.3907, 0.7607, 0.3907, 0.7534, 0.3907, 0.7534, 0.3834, 0.7607, 0.3834, 0.7534, 0.5207, 0.7436, 0.5207, 0.7436, 0.3907, 0.7534, 0.3907, 0.7778, 0.5207, 0.768, 0.5207, 0.768, 0.3907, 0.7778, 0.3907, 0.7607, 0.3739, 0.7607, 0.3834, 0.7534, 0.3834, 0.7534, 0.3907, 0.7436, 0.3907, 0.7436, 0.376, 0.7534, 0.3834, 0.7778, 0.3907, 0.768, 0.3907, 0.768, 0.3834, 0.7778, 0.376, 0.3625, 0.7312, 0.2791, 0.7312, 0.2791, 0.6994, 0.3625, 0.6994, 0.3625, 0.6994, 0.2791, 0.6994, 0.2791, 0.6675, 0.3625, 0.6675, 0.3625, 0.6675, 0.2791, 0.6675, 0.2791, 0.6356, 0.3625, 0.6356, 0.3625, 0.6356, 0.2791, 0.6356, 0.2791, 0.6038, 0.3625, 0.6038, 0.3625, 0.6038, 0.2791, 0.6038, 0.2791, 0.5719, 0.3625, 0.5719, 0.3625, 0.5719, 0.2791, 0.5719, 0.2791, 0.54, 0.3625, 0.54, 0.3625, 0.54, 0.2791, 0.54, 0.2791, 0.5082, 0.3625, 0.5082, 0.3625, 0.5082, 0.2791, 0.5082, 0.2791, 0.4763, 0.3625, 0.4763, 0.3625, 0.995, 0.2791, 0.995, 0.2791, 0.9631, 0.3625, 0.9631, 0.3625, 0.9631, 0.2791, 0.9631, 0.2791, 0.9313, 0.3625, 0.9313, 0.3625, 0.9313, 0.2791, 0.9313, 0.2791, 0.8994, 0.3625, 0.8994, 0.3625, 0.8994, 0.2791, 0.8994, 0.2791, 0.8675, 0.3625, 0.8675, 0.3625, 0.8675, 0.2791, 0.8675, 0.2791, 0.8357, 0.3625, 0.8357, 0.3625, 0.8357, 0.2791, 0.8357, 0.2791, 0.8038, 0.3625, 0.8038, 0.3625, 0.8038, 0.2791, 0.8038, 0.2791, 0.7719, 0.3625, 0.7719, 0.3625, 0.7719, 0.2791, 0.7719, 0.2791, 0.7401, 0.3625, 0.7401, 0.3625, 0.995, 0.2791, 0.995, 0.2791, 0.9631, 0.3625, 0.9631, 0.3625, 0.9631, 0.2791, 0.9631, 0.2791, 0.9313, 0.3625, 0.9313, 0.3625, 0.9313, 0.2791, 0.9313, 0.2791, 0.8994, 0.3625, 0.8994, 0.3625, 0.8994, 0.2791, 0.8994, 0.2791, 0.8675, 0.3625, 0.8675, 0.3625, 0.8675, 0.2791, 0.8675, 0.2791, 0.8357, 0.3625, 0.8357, 0.3625, 0.8357, 0.2791, 0.8357, 0.2791, 0.8038, 0.3625, 0.8038, 0.3625, 0.8038, 0.2791, 0.8038, 0.2791, 0.7719, 0.3625, 0.7719, 0.3625, 0.7719, 0.2791, 0.7719, 0.2791, 0.7401, 0.3625, 0.7401, 0.4954, 0.8675, 0.4071, 0.8675, 0.4071, 0.8357, 0.4954, 0.8357, 0.4954, 0.8038, 0.4071, 0.8038, 0.4071, 0.7719, 0.4954, 0.7719, 0.4954, 0.8675, 0.4071, 0.8675, 0.4071, 0.8357, 0.4954, 0.8357, 0.4954, 0.8994, 0.4071, 0.8994, 0.4071, 0.8675, 0.4954, 0.8675, 0.4954, 0.9313, 0.4071, 0.9313, 0.4071, 0.8994, 0.4954, 0.8994, 0.4954, 0.9631, 0.4071, 0.9631, 0.4071, 0.9313, 0.4954, 0.9313, 0.4954, 0.995, 0.4071, 0.995, 0.4071, 0.9631, 0.4954, 0.9631, 0.4954, 0.2621, 0.4071, 0.2621, 0.4071, 0.2302, 0.4954, 0.2302, 0.4954, 0.2939, 0.4071, 0.2939, 0.4071, 0.2621, 0.4954, 0.2621, 0.4954, 0.3258, 0.4071, 0.3258, 0.4071, 0.2939, 0.4954, 0.2939, 0.4954, 0.3577, 0.4071, 0.3577, 0.4071, 0.3258, 0.4954, 0.3258, 0.4954, 0.3895, 0.4071, 0.3895, 0.4071, 0.3577, 0.4954, 0.3577, 0.4954, 0.4214, 0.4071, 0.4214, 0.4071, 0.3895, 0.4954, 0.3895, 0.4954, 0.4533, 0.4071, 0.4533, 0.4071, 0.4214, 0.4954, 0.4214, 0.4954, 0.4851, 0.4071, 0.4851, 0.4071, 0.4533, 0.4954, 0.4533, 0.4954, 0.517, 0.4071, 0.517, 0.4071, 0.4851, 0.4954, 0.4851, 0.4954, 0.5489, 0.4071, 0.5489, 0.4071, 0.517, 0.4954, 0.517, 0.4954, 0.5807, 0.4071, 0.5807, 0.4071, 0.5489, 0.4954, 0.5489, 0.4954, 0.6126, 0.4071, 0.6126, 0.4071, 0.5807, 0.4954, 0.5807, 0.4954, 0.6445, 0.4071, 0.6445, 0.4071, 0.6126, 0.4954, 0.6126, 0.4954, 0.6763, 0.4071, 0.6763, 0.4071, 0.6445, 0.4954, 0.6445, 0.4954, 0.7082, 0.4071, 0.7082, 0.4071, 0.6763, 0.4954, 0.6763, 0.4954, 0.7401, 0.4071, 0.7401, 0.4071, 0.7082, 0.4954, 0.7082, 0.4954, 0.7719, 0.4071, 0.7719, 0.4071, 0.7401, 0.4954, 0.7401, 0.4954, 0.8038, 0.4071, 0.8038, 0.4071, 0.7719, 0.4954, 0.7719, 0.4954, 0.8994, 0.4071, 0.8994, 0.4071, 0.8675, 0.4954, 0.8675, 0.4954, 0.9313, 0.4071, 0.9313, 0.4071, 0.8994, 0.4954, 0.8994, 0.4954, 0.9631, 0.4071, 0.9631, 0.4071, 0.9313, 0.4954, 0.9313, 0.4954, 0.995, 0.4071, 0.995, 0.4071, 0.9631, 0.4954, 0.9631, 0.4954, 0.2621, 0.4071, 0.2621, 0.4071, 0.2302, 0.4954, 0.2302, 0.4954, 0.2939, 0.4071, 0.2939, 0.4071, 0.2621, 0.4954, 0.2621, 0.4954, 0.3258, 0.4071, 0.3258, 0.4071, 0.2939, 0.4954, 0.2939, 0.4954, 0.3577, 0.4071, 0.3577, 0.4071, 0.3258, 0.4954, 0.3258, 0.4954, 0.3895, 0.4071, 0.3895, 0.4071, 0.3577, 0.4954, 0.3577, 0.4954, 0.4214, 0.4071, 0.4214, 0.4071, 0.3895, 0.4954, 0.3895, 0.4954, 0.4533, 0.4071, 0.4533, 0.4071, 0.4214, 0.4954, 0.4214, 0.4954, 0.4851, 0.4071, 0.4851, 0.4071, 0.4533, 0.4954, 0.4533, 0.4954, 0.517, 0.4071, 0.517, 0.4071, 0.4851, 0.4954, 0.4851, 0.4954, 0.5489, 0.4071, 0.5489, 0.4071, 0.517, 0.4954, 0.517, 0.4954, 0.5807, 0.4071, 0.5807, 0.4071, 0.5489, 0.4954, 0.5489, 0.4954, 0.6126, 0.4071, 0.6126, 0.4071, 0.5807, 0.4954, 0.5807, 0.4954, 0.6445, 0.4071, 0.6445, 0.4071, 0.6126, 0.4954, 0.6126, 0.4954, 0.6763, 0.4071, 0.6763, 0.4071, 0.6445, 0.4954, 0.6445, 0.4954, 0.7082, 0.4071, 0.7082, 0.4071, 0.6763, 0.4954, 0.6763, 0.4954, 0.7401, 0.4071, 0.7401, 0.4071, 0.7082, 0.4954, 0.7082, 0.4954, 0.7719, 0.4071, 0.7719, 0.4071, 0.7401, 0.4954, 0.7401, 0.7208, 0.8367, 0.7207, 0.9705, 0.7163, 0.9706, 0.7162, 0.8367, 0.7162, 0.8367, 0.7163, 0.9706, 0.7119, 0.9709, 0.7116, 0.8367, 0.7116, 0.8367, 0.7119, 0.9709, 0.7063, 0.9716, 0.706, 0.8367, 0.7356, 0.8367, 0.7353, 0.9716, 0.7296, 0.9709, 0.73, 0.8367, 0.73, 0.8367, 0.7296, 0.9709, 0.7251, 0.9706, 0.7254, 0.8367, 0.7254, 0.8367, 0.7251, 0.9706, 0.7207, 0.9705, 0.7208, 0.8367, 0.7254, 0.4323, 0.721, 0.4324, 0.721, 0.4218, 0.7245, 0.4216, 0.7165, 0.4323, 0.712, 0.432, 0.7138, 0.4207, 0.7175, 0.4215, 0.712, 0.432, 0.7063, 0.4314, 0.7088, 0.4187, 0.7138, 0.4207, 0.7298, 0.432, 0.7254, 0.4323, 0.7245, 0.4216, 0.7281, 0.4209, 0.7354, 0.4314, 0.7298, 0.432, 0.7281, 0.4209, 0.7332, 0.4191, 0.721, 0.4218, 0.7175, 0.4215, 0.7184, 0.4169, 0.721, 0.4173, 0.721, 0.4173, 0.7184, 0.4169, 0.7196, 0.4132, 0.7211, 0.4136, 0.7211, 0.4136, 0.7196, 0.4132, 0.7212, 0.4099, 0.7175, 0.4215, 0.7138, 0.4207, 0.7157, 0.4158, 0.7184, 0.4169, 0.7184, 0.4169, 0.7157, 0.4158, 0.7182, 0.4123, 0.7196, 0.4132, 0.7196, 0.4132, 0.7182, 0.4123, 0.7212, 0.4099, 0.7138, 0.4207, 0.7088, 0.4187, 0.7123, 0.4132, 0.7157, 0.4158, 0.7157, 0.4158, 0.7123, 0.4132, 0.7169, 0.4103, 0.7182, 0.4123, 0.7182, 0.4123, 0.7169, 0.4103, 0.7212, 0.4099, 0.7332, 0.4191, 0.7281, 0.4209, 0.7264, 0.4161, 0.7299, 0.4136, 0.7299, 0.4136, 0.7264, 0.4161, 0.7241, 0.4125, 0.7254, 0.4105, 0.7254, 0.4105, 0.7241, 0.4125, 0.7212, 0.4099, 0.7281, 0.4209, 0.7245, 0.4216, 0.7237, 0.417, 0.7264, 0.4161, 0.7264, 0.4161, 0.7237, 0.417, 0.7226, 0.4133, 0.7241, 0.4125, 0.7241, 0.4125, 0.7226, 0.4133, 0.7212, 0.4099, 0.7245, 0.4216, 0.721, 0.4218, 0.721, 0.4173, 0.7237, 0.417, 0.7237, 0.417, 0.721, 0.4173, 0.7211, 0.4136, 0.7226, 0.4133, 0.7226, 0.4133, 0.7211, 0.4136, 0.7212, 0.4099, 0.721, 0.4324, 0.7165, 0.4323, 0.7175, 0.4215, 0.721, 0.4218, 0.7119, 0.9709, 0.7163, 0.9706, 0.7169, 0.9778, 0.713, 0.9784, 0.7063, 0.9716, 0.7119, 0.9709, 0.713, 0.9784, 0.7077, 0.9798, 0.7207, 0.9705, 0.7251, 0.9706, 0.7245, 0.9779, 0.7207, 0.9776, 0.7251, 0.9706, 0.7296, 0.9709, 0.7284, 0.9786, 0.7245, 0.9779, 0.7296, 0.9709, 0.7353, 0.9716, 0.7337, 0.98, 0.7284, 0.9786, 0.7169, 0.9778, 0.7207, 0.9776, 0.7206, 0.984, 0.7178, 0.9843, 0.7178, 0.9843, 0.7206, 0.984, 0.7206, 0.9887, 0.7191, 0.9889, 0.7191, 0.9889, 0.7206, 0.9887, 0.7205, 0.9923, 0.713, 0.9784, 0.7169, 0.9778, 0.7178, 0.9843, 0.715, 0.9852, 0.715, 0.9852, 0.7178, 0.9843, 0.7191, 0.9889, 0.7176, 0.9897, 0.7176, 0.9897, 0.7191, 0.9889, 0.7205, 0.9923, 0.7077, 0.9798, 0.713, 0.9784, 0.715, 0.9852, 0.7113, 0.9875, 0.7113, 0.9875, 0.715, 0.9852, 0.7176, 0.9897, 0.7163, 0.9916, 0.7163, 0.9916, 0.7176, 0.9897, 0.7205, 0.9923, 0.7284, 0.9786, 0.7337, 0.98, 0.7299, 0.9878, 0.7263, 0.9854, 0.7263, 0.9854, 0.7299, 0.9878, 0.7248, 0.9918, 0.7235, 0.9898, 0.7235, 0.9898, 0.7248, 0.9918, 0.7205, 0.9923, 0.7245, 0.9779, 0.7284, 0.9786, 0.7263, 0.9854, 0.7234, 0.9844, 0.7234, 0.9844, 0.7263, 0.9854, 0.7235, 0.9898, 0.7221, 0.989, 0.7221, 0.989, 0.7235, 0.9898, 0.7205, 0.9923, 0.7207, 0.9776, 0.7245, 0.9779, 0.7234, 0.9844, 0.7206, 0.984, 0.7206, 0.984, 0.7234, 0.9844, 0.7221, 0.989, 0.7206, 0.9887, 0.7206, 0.9887, 0.7221, 0.989, 0.7205, 0.9923, 0.7163, 0.9706, 0.7207, 0.9705, 0.7207, 0.9776, 0.7169, 0.9778, 0.706, 0.8367, 0.7063, 0.9716, 0.7037, 0.9719, 0.7034, 0.8367, 0.7123, 0.4132, 0.7088, 0.4187, 0.7063, 0.4177, 0.7103, 0.4113, 0.7356, 0.5663, 0.7354, 0.4314, 0.7379, 0.4312, 0.7382, 0.5663, 0.7077, 0.9798, 0.7113, 0.9875, 0.7092, 0.989, 0.7052, 0.9806, 0.7254, 0.4105, 0.7212, 0.4099, 0.7213, 0.4071, 0.7267, 0.4081, 0.7088, 0.4187, 0.7063, 0.4314, 0.7036, 0.4311, 0.7063, 0.4177, 0.7205, 0.9923, 0.7248, 0.9918, 0.726, 0.9941, 0.7205, 0.995, 0.7354, 0.4314, 0.7332, 0.4191, 0.7356, 0.4182, 0.7379, 0.4312, 0.7169, 0.4103, 0.7123, 0.4132, 0.7103, 0.4113, 0.7158, 0.4078, 0.7063, 0.9716, 0.7077, 0.9798, 0.7052, 0.9806, 0.7037, 0.9719, 0.7212, 0.4099, 0.7169, 0.4103, 0.7158, 0.4078, 0.7213, 0.4071, 0.7337, 0.98, 0.7353, 0.9716, 0.7379, 0.9719, 0.7362, 0.9809, 0.7113, 0.9875, 0.7163, 0.9916, 0.715, 0.9939, 0.7092, 0.989, 0.7332, 0.4191, 0.7299, 0.4136, 0.7319, 0.4119, 0.7356, 0.4182, 0.7163, 0.9916, 0.7205, 0.9923, 0.7205, 0.995, 0.715, 0.9939, 0.7299, 0.4136, 0.7254, 0.4105, 0.7267, 0.4081, 0.7319, 0.4119, 0.7299, 0.9878, 0.7337, 0.98, 0.7362, 0.9809, 0.732, 0.9893, 0.7248, 0.9918, 0.7299, 0.9878, 0.732, 0.9893, 0.726, 0.9941, 0.7208, 0.8367, 0.7207, 0.9704, 0.7163, 0.9706, 0.7162, 0.8367, 0.7162, 0.8367, 0.7163, 0.9706, 0.7119, 0.9709, 0.7116, 0.8367, 0.7116, 0.8367, 0.7119, 0.9709, 0.7063, 0.9716, 0.706, 0.8367, 0.7356, 0.8367, 0.7353, 0.9716, 0.7296, 0.9709, 0.73, 0.8367, 0.73, 0.8367, 0.7296, 0.9709, 0.7251, 0.9705, 0.7254, 0.8367, 0.7254, 0.8367, 0.7251, 0.9705, 0.7207, 0.9704, 0.7208, 0.8367, 0.7253, 0.4325, 0.7209, 0.4326, 0.7209, 0.422, 0.7245, 0.4218, 0.7165, 0.4325, 0.712, 0.4322, 0.7138, 0.4208, 0.7174, 0.4217, 0.712, 0.4322, 0.7062, 0.4315, 0.7088, 0.419, 0.7138, 0.4208, 0.7297, 0.4321, 0.7253, 0.4325, 0.7245, 0.4218, 0.7281, 0.4211, 0.7353, 0.4316, 0.7297, 0.4321, 0.7281, 0.4211, 0.7331, 0.4192, 0.7209, 0.422, 0.7174, 0.4217, 0.7184, 0.4171, 0.721, 0.4174, 0.721, 0.4174, 0.7184, 0.4171, 0.7195, 0.4134, 0.721, 0.4137, 0.721, 0.4137, 0.7195, 0.4134, 0.7211, 0.4101, 0.7174, 0.4217, 0.7138, 0.4208, 0.7156, 0.416, 0.7184, 0.4171, 0.7184, 0.4171, 0.7156, 0.416, 0.7181, 0.4125, 0.7195, 0.4134, 0.7195, 0.4134, 0.7181, 0.4125, 0.7211, 0.4101, 0.7138, 0.4208, 0.7088, 0.419, 0.7122, 0.4134, 0.7156, 0.416, 0.7156, 0.416, 0.7122, 0.4134, 0.7168, 0.4105, 0.7181, 0.4125, 0.7181, 0.4125, 0.7168, 0.4105, 0.7211, 0.4101, 0.7331, 0.4192, 0.7281, 0.4211, 0.7263, 0.4162, 0.7298, 0.4137, 0.7298, 0.4137, 0.7263, 0.4162, 0.724, 0.4126, 0.7253, 0.4106, 0.7253, 0.4106, 0.724, 0.4126, 0.7211, 0.4101, 0.7281, 0.4211, 0.7245, 0.4218, 0.7236, 0.4172, 0.7263, 0.4162, 0.7263, 0.4162, 0.7236, 0.4172, 0.7225, 0.4135, 0.724, 0.4126, 0.724, 0.4126, 0.7225, 0.4135, 0.7211, 0.4101, 0.7245, 0.4218, 0.7209, 0.422, 0.721, 0.4174, 0.7236, 0.4172, 0.7236, 0.4172, 0.721, 0.4174, 0.721, 0.4137, 0.7225, 0.4135, 0.7225, 0.4135, 0.721, 0.4137, 0.7211, 0.4101, 0.7209, 0.4326, 0.7165, 0.4325, 0.7174, 0.4217, 0.7209, 0.422, 0.7119, 0.9709, 0.7163, 0.9706, 0.7169, 0.9778, 0.713, 0.9784, 0.7063, 0.9716, 0.7119, 0.9709, 0.713, 0.9784, 0.7077, 0.9798, 0.7207, 0.9704, 0.7251, 0.9705, 0.7245, 0.9778, 0.7207, 0.9776, 0.7251, 0.9705, 0.7296, 0.9709, 0.7284, 0.9785, 0.7245, 0.9778, 0.7296, 0.9709, 0.7353, 0.9716, 0.7337, 0.98, 0.7284, 0.9785, 0.7169, 0.9778, 0.7207, 0.9776, 0.7206, 0.984, 0.7178, 0.9843, 0.7178, 0.9843, 0.7206, 0.984, 0.7206, 0.9887, 0.7191, 0.9889, 0.7191, 0.9889, 0.7206, 0.9887, 0.7205, 0.9923, 0.713, 0.9784, 0.7169, 0.9778, 0.7178, 0.9843, 0.715, 0.9851, 0.715, 0.9851, 0.7178, 0.9843, 0.7191, 0.9889, 0.7176, 0.9897, 0.7176, 0.9897, 0.7191, 0.9889, 0.7205, 0.9923, 0.7077, 0.9798, 0.713, 0.9784, 0.715, 0.9851, 0.7113, 0.9874, 0.7113, 0.9874, 0.715, 0.9851, 0.7176, 0.9897, 0.7163, 0.9916, 0.7163, 0.9916, 0.7176, 0.9897, 0.7205, 0.9923, 0.7284, 0.9785, 0.7337, 0.98, 0.7299, 0.9877, 0.7263, 0.9853, 0.7263, 0.9853, 0.7299, 0.9877, 0.7248, 0.9917, 0.7235, 0.9898, 0.7235, 0.9898, 0.7248, 0.9917, 0.7205, 0.9923, 0.7245, 0.9778, 0.7284, 0.9785, 0.7263, 0.9853, 0.7234, 0.9844, 0.7234, 0.9844, 0.7263, 0.9853, 0.7235, 0.9898, 0.7221, 0.9889, 0.7221, 0.9889, 0.7235, 0.9898, 0.7205, 0.9923, 0.7207, 0.9776, 0.7245, 0.9778, 0.7234, 0.9844, 0.7206, 0.984, 0.7206, 0.984, 0.7234, 0.9844, 0.7221, 0.9889, 0.7206, 0.9887, 0.7206, 0.9887, 0.7221, 0.9889, 0.7205, 0.9923, 0.7163, 0.9706, 0.7207, 0.9704, 0.7207, 0.9776, 0.7169, 0.9778, 0.706, 0.8367, 0.7063, 0.9716, 0.7037, 0.9718, 0.7034, 0.8367, 0.7122, 0.4134, 0.7088, 0.419, 0.7063, 0.418, 0.7102, 0.4116, 0.7356, 0.5665, 0.7353, 0.4316, 0.7379, 0.4313, 0.7382, 0.5665, 0.7077, 0.9798, 0.7113, 0.9874, 0.7092, 0.9889, 0.7052, 0.9805, 0.7253, 0.4106, 0.7211, 0.4101, 0.7211, 0.4072, 0.7266, 0.4081, 0.7088, 0.419, 0.7062, 0.4315, 0.7036, 0.4313, 0.7063, 0.418, 0.7205, 0.9923, 0.7248, 0.9917, 0.726, 0.9941, 0.7205, 0.995, 0.7353, 0.4316, 0.7331, 0.4192, 0.7356, 0.4183, 0.7379, 0.4313, 0.7168, 0.4105, 0.7122, 0.4134, 0.7102, 0.4116, 0.7156, 0.408, 0.7063, 0.9716, 0.7077, 0.9798, 0.7052, 0.9805, 0.7037, 0.9718, 0.7211, 0.4101, 0.7168, 0.4105, 0.7156, 0.408, 0.7211, 0.4072, 0.7337, 0.98, 0.7353, 0.9716, 0.7379, 0.9719, 0.7362, 0.9808, 0.7113, 0.9874, 0.7163, 0.9916, 0.715, 0.9939, 0.7092, 0.9889, 0.7331, 0.4192, 0.7298, 0.4137, 0.7319, 0.4119, 0.7356, 0.4183, 0.7163, 0.9916, 0.7205, 0.9923, 0.7205, 0.995, 0.715, 0.9939, 0.7298, 0.4137, 0.7253, 0.4106, 0.7266, 0.4081, 0.7319, 0.4119, 0.7299, 0.9877, 0.7337, 0.98, 0.7362, 0.9808, 0.732, 0.9893, 0.7248, 0.9917, 0.7299, 0.9877, 0.732, 0.9893, 0.726, 0.9941, 0.768, 0.3834, 0.7607, 0.3834, 0.7607, 0.3739, 0.768, 0.3907, 0.7607, 0.3907, 0.7607, 0.3834, 0.768, 0.3834, 0.768, 0.5207, 0.7607, 0.5207, 0.7607, 0.3907, 0.768, 0.3907, 0.768, 0.9108, 0.768, 0.9755, 0.7607, 0.9755, 0.7607, 0.9108, 0.7534, 0.3712, 0.7607, 0.3739, 0.7534, 0.3834, 0.768, 0.3712, 0.768, 0.3834, 0.7607, 0.3739, 0.7607, 0.3739, 0.7534, 0.3712, 0.768, 0.3712, 0.7607, 0.9755, 0.768, 0.9755, 0.768, 0.9828, 0.7607, 0.9828, 0.7607, 0.9923, 0.7607, 0.9828, 0.768, 0.9828, 0.768, 0.9755, 0.7778, 0.9755, 0.7778, 0.9901, 0.768, 0.9828, 0.7436, 0.9755, 0.7534, 0.9755, 0.7534, 0.9828, 0.7436, 0.9901, 0.7534, 0.9828, 0.7607, 0.9828, 0.7607, 0.9923, 0.7534, 0.9755, 0.7607, 0.9755, 0.7607, 0.9828, 0.7534, 0.9828, 0.768, 0.995, 0.7607, 0.9923, 0.768, 0.9828, 0.7534, 0.995, 0.7534, 0.9828, 0.7607, 0.9923, 0.4954, 0.8357, 0.4071, 0.8357, 0.4071, 0.8038, 0.4954, 0.8038, 0.3729, 0.5082, 0.3729, 0.4763, 0.3978, 0.4763, 0.3978, 0.5082, 0.3729, 0.54, 0.3729, 0.5082, 0.3978, 0.5082, 0.3978, 0.54, 0.3729, 0.5719, 0.3729, 0.54, 0.3978, 0.54, 0.3978, 0.5719, 0.3729, 0.6038, 0.3729, 0.5719, 0.3978, 0.5719, 0.3978, 0.6038, 0.3729, 0.6356, 0.3729, 0.6038, 0.3978, 0.6038, 0.3978, 0.6356, 0.3729, 0.6675, 0.3729, 0.6356, 0.3978, 0.6356, 0.3978, 0.6675, 0.3729, 0.6994, 0.3729, 0.6675, 0.3978, 0.6675, 0.3978, 0.6994, 0.3729, 0.7312, 0.3729, 0.6994, 0.3978, 0.6994, 0.3978, 0.7312, 0.3729, 0.5082, 0.3729, 0.4763, 0.3978, 0.4763, 0.3978, 0.5082, 0.3729, 0.54, 0.3729, 0.5082, 0.3978, 0.5082, 0.3978, 0.54, 0.3729, 0.5719, 0.3729, 0.54, 0.3978, 0.54, 0.3978, 0.5719, 0.3729, 0.6038, 0.3729, 0.5719, 0.3978, 0.5719, 0.3978, 0.6038, 0.3729, 0.6356, 0.3729, 0.6038, 0.3978, 0.6038, 0.3978, 0.6356, 0.3729, 0.6675, 0.3729, 0.6356, 0.3978, 0.6356, 0.3978, 0.6675, 0.3729, 0.6994, 0.3729, 0.6675, 0.3978, 0.6675, 0.3978, 0.6994, 0.3729, 0.7312, 0.3729, 0.6994, 0.3978, 0.6994, 0.3978, 0.7312, 0.3729, 0.7719, 0.3729, 0.7401, 0.3978, 0.7401, 0.3978, 0.7719, 0.3729, 0.8038, 0.3729, 0.7719, 0.3978, 0.7719, 0.3978, 0.8038, 0.3729, 0.8357, 0.3729, 0.8038, 0.3978, 0.8038, 0.3978, 0.8357, 0.3729, 0.8675, 0.3729, 0.8357, 0.3978, 0.8357, 0.3978, 0.8675, 0.3729, 0.8994, 0.3729, 0.8675, 0.3978, 0.8675, 0.3978, 0.8994, 0.3729, 0.9313, 0.3729, 0.8994, 0.3978, 0.8994, 0.3978, 0.9313, 0.3729, 0.9631, 0.3729, 0.9313, 0.3978, 0.9313, 0.3978, 0.9631, 0.3729, 0.995, 0.3729, 0.9631, 0.3978, 0.9631, 0.3978, 0.995, 0.4954, 0.8357, 0.4071, 0.8357, 0.4071, 0.8038, 0.4954, 0.8038, 0.6934, 0.8357, 0.6049, 0.8357, 0.6049, 0.8038, 0.6934, 0.8038, 0.5941, 0.8357, 0.5056, 0.8357, 0.5056, 0.8038, 0.5941, 0.8038, 0.6934, 0.7719, 0.6049, 0.7719, 0.6049, 0.7401, 0.6934, 0.7401, 0.5941, 0.7719, 0.5056, 0.7719, 0.5056, 0.7401, 0.5941, 0.7401, 0.6934, 0.7401, 0.6049, 0.7401, 0.6049, 0.7082, 0.6934, 0.7082, 0.5941, 0.7401, 0.5056, 0.7401, 0.5056, 0.7082, 0.5941, 0.7082, 0.6934, 0.7082, 0.6049, 0.7082, 0.6049, 0.6763, 0.6934, 0.6763, 0.5941, 0.7082, 0.5056, 0.7082, 0.5056, 0.6763, 0.5941, 0.6763, 0.6934, 0.6763, 0.6049, 0.6763, 0.6049, 0.6445, 0.6934, 0.6445, 0.5941, 0.6763, 0.5056, 0.6763, 0.5056, 0.6445, 0.5941, 0.6445, 0.6934, 0.6445, 0.6049, 0.6445, 0.6049, 0.6126, 0.6934, 0.6126, 0.5941, 0.6445, 0.5056, 0.6445, 0.5056, 0.6126, 0.5941, 0.6126, 0.6934, 0.6126, 0.6049, 0.6126, 0.6049, 0.5807, 0.6934, 0.5807, 0.5941, 0.6126, 0.5056, 0.6126, 0.5056, 0.5807, 0.5941, 0.5807, 0.6934, 0.5807, 0.6049, 0.5807, 0.6049, 0.5489, 0.6934, 0.5489, 0.5941, 0.5807, 0.5056, 0.5807, 0.5056, 0.5489, 0.5941, 0.5489, 0.6934, 0.5489, 0.6049, 0.5489, 0.6049, 0.517, 0.6934, 0.517, 0.5941, 0.5489, 0.5056, 0.5489, 0.5056, 0.517, 0.5941, 0.517, 0.6934, 0.517, 0.6049, 0.517, 0.6049, 0.4851, 0.6934, 0.4851, 0.5941, 0.517, 0.5056, 0.517, 0.5056, 0.4851, 0.5941, 0.4851, 0.6934, 0.4851, 0.6049, 0.4851, 0.6049, 0.4533, 0.6934, 0.4533, 0.5941, 0.4851, 0.5056, 0.4851, 0.5056, 0.4533, 0.5941, 0.4533, 0.6934, 0.4533, 0.6049, 0.4533, 0.6049, 0.4214, 0.6934, 0.4214, 0.5941, 0.4533, 0.5056, 0.4533, 0.5056, 0.4214, 0.5941, 0.4214, 0.6934, 0.4214, 0.6049, 0.4214, 0.6049, 0.3895, 0.6934, 0.3895, 0.5941, 0.4214, 0.5056, 0.4214, 0.5056, 0.3895, 0.5941, 0.3895, 0.6934, 0.3895, 0.6049, 0.3895, 0.6049, 0.3577, 0.6934, 0.3577, 0.5941, 0.3895, 0.5056, 0.3895, 0.5056, 0.3577, 0.5941, 0.3577, 0.6934, 0.3577, 0.6049, 0.3577, 0.6049, 0.3258, 0.6934, 0.3258, 0.5941, 0.3577, 0.5056, 0.3577, 0.5056, 0.3258, 0.5941, 0.3258, 0.6934, 0.3258, 0.6049, 0.3258, 0.6049, 0.2939, 0.6934, 0.2939, 0.5941, 0.3258, 0.5056, 0.3258, 0.5056, 0.2939, 0.5941, 0.2939, 0.6934, 0.2939, 0.6049, 0.2939, 0.6049, 0.2621, 0.6934, 0.2621, 0.5941, 0.2939, 0.5056, 0.2939, 0.5056, 0.2621, 0.5941, 0.2621, 0.6934, 0.2621, 0.6049, 0.2621, 0.6049, 0.2302, 0.6934, 0.2302, 0.5941, 0.2621, 0.5056, 0.2621, 0.5056, 0.2302, 0.5941, 0.2302, 0.6934, 0.995, 0.6049, 0.995, 0.6049, 0.9631, 0.6934, 0.9631, 0.5941, 0.995, 0.5056, 0.995, 0.5056, 0.9631, 0.5941, 0.9631, 0.6934, 0.9631, 0.6049, 0.9631, 0.6049, 0.9313, 0.6934, 0.9313, 0.5941, 0.9631, 0.5056, 0.9631, 0.5056, 0.9313, 0.5941, 0.9313, 0.6934, 0.9313, 0.6049, 0.9313, 0.6049, 0.8994, 0.6934, 0.8994, 0.5941, 0.9313, 0.5056, 0.9313, 0.5056, 0.8994, 0.5941, 0.8994, 0.6934, 0.8994, 0.6049, 0.8994, 0.6049, 0.8675, 0.6934, 0.8675, 0.5941, 0.8994, 0.5056, 0.8994, 0.5056, 0.8675, 0.5941, 0.8675, 0.6934, 0.8675, 0.6049, 0.8675, 0.6049, 0.8357, 0.6934, 0.8357, 0.5941, 0.8675, 0.5056, 0.8675, 0.5056, 0.8357, 0.5941, 0.8357, 0.6934, 0.8038, 0.6049, 0.8038, 0.6049, 0.7719, 0.6934, 0.7719, 0.5941, 0.8038, 0.5056, 0.8038, 0.5056, 0.7719, 0.5941, 0.7719, 0.4954, 0.8357, 0.4071, 0.8357, 0.4071, 0.8038, 0.4954, 0.8038, 0.5941, 0.8357, 0.5056, 0.8357, 0.5056, 0.8038, 0.5941, 0.8038, 0.4954, 0.7719, 0.4071, 0.7719, 0.4071, 0.7401, 0.4954, 0.7401, 0.5941, 0.7719, 0.5056, 0.7719, 0.5056, 0.7401, 0.5941, 0.7401, 0.4954, 0.7401, 0.4071, 0.7401, 0.4071, 0.7082, 0.4954, 0.7082, 0.5941, 0.7401, 0.5056, 0.7401, 0.5056, 0.7082, 0.5941, 0.7082, 0.4954, 0.7082, 0.4071, 0.7082, 0.4071, 0.6763, 0.4954, 0.6763, 0.5941, 0.7082, 0.5056, 0.7082, 0.5056, 0.6763, 0.5941, 0.6763, 0.4954, 0.6763, 0.4071, 0.6763, 0.4071, 0.6445, 0.4954, 0.6445, 0.5941, 0.6763, 0.5056, 0.6763, 0.5056, 0.6445, 0.5941, 0.6445, 0.4954, 0.6445, 0.4071, 0.6445, 0.4071, 0.6126, 0.4954, 0.6126, 0.5941, 0.6445, 0.5056, 0.6445, 0.5056, 0.6126, 0.5941, 0.6126, 0.4954, 0.6126, 0.4071, 0.6126, 0.4071, 0.5807, 0.4954, 0.5807, 0.5941, 0.6126, 0.5056, 0.6126, 0.5056, 0.5807, 0.5941, 0.5807, 0.4954, 0.5807, 0.4071, 0.5807, 0.4071, 0.5489, 0.4954, 0.5489, 0.5941, 0.5807, 0.5056, 0.5807, 0.5056, 0.5489, 0.5941, 0.5489, 0.4954, 0.5489, 0.4071, 0.5489, 0.4071, 0.517, 0.4954, 0.517, 0.5941, 0.5489, 0.5056, 0.5489, 0.5056, 0.517, 0.5941, 0.517, 0.4954, 0.517, 0.4071, 0.517, 0.4071, 0.4851, 0.4954, 0.4851, 0.5941, 0.517, 0.5056, 0.517, 0.5056, 0.4851, 0.5941, 0.4851, 0.4954, 0.4851, 0.4071, 0.4851, 0.4071, 0.4533, 0.4954, 0.4533, 0.5941, 0.4851, 0.5056, 0.4851, 0.5056, 0.4533, 0.5941, 0.4533, 0.4954, 0.4533, 0.4071, 0.4533, 0.4071, 0.4214, 0.4954, 0.4214, 0.5941, 0.4533, 0.5056, 0.4533, 0.5056, 0.4214, 0.5941, 0.4214, 0.4954, 0.4214, 0.4071, 0.4214, 0.4071, 0.3895, 0.4954, 0.3895, 0.5941, 0.4214, 0.5056, 0.4214, 0.5056, 0.3895, 0.5941, 0.3895, 0.4954, 0.3895, 0.4071, 0.3895, 0.4071, 0.3577, 0.4954, 0.3577, 0.5941, 0.3895, 0.5056, 0.3895, 0.5056, 0.3577, 0.5941, 0.3577, 0.4954, 0.3577, 0.4071, 0.3577, 0.4071, 0.3258, 0.4954, 0.3258, 0.5941, 0.3577, 0.5056, 0.3577, 0.5056, 0.3258, 0.5941, 0.3258, 0.4954, 0.3258, 0.4071, 0.3258, 0.4071, 0.2939, 0.4954, 0.2939, 0.5941, 0.3258, 0.5056, 0.3258, 0.5056, 0.2939, 0.5941, 0.2939, 0.4954, 0.2939, 0.4071, 0.2939, 0.4071, 0.2621, 0.4954, 0.2621, 0.5941, 0.2939, 0.5056, 0.2939, 0.5056, 0.2621, 0.5941, 0.2621, 0.4954, 0.2621, 0.4071, 0.2621, 0.4071, 0.2302, 0.4954, 0.2302, 0.5941, 0.2621, 0.5056, 0.2621, 0.5056, 0.2302, 0.5941, 0.2302, 0.4954, 0.995, 0.4071, 0.995, 0.4071, 0.9631, 0.4954, 0.9631, 0.5941, 0.995, 0.5056, 0.995, 0.5056, 0.9631, 0.5941, 0.9631, 0.4954, 0.9631, 0.4071, 0.9631, 0.4071, 0.9313, 0.4954, 0.9313, 0.5941, 0.9631, 0.5056, 0.9631, 0.5056, 0.9313, 0.5941, 0.9313, 0.4954, 0.9313, 0.4071, 0.9313, 0.4071, 0.8994, 0.4954, 0.8994, 0.5941, 0.9313, 0.5056, 0.9313, 0.5056, 0.8994, 0.5941, 0.8994, 0.4954, 0.8994, 0.4071, 0.8994, 0.4071, 0.8675, 0.4954, 0.8675, 0.5941, 0.8994, 0.5056, 0.8994, 0.5056, 0.8675, 0.5941, 0.8675, 0.4954, 0.8038, 0.4071, 0.8038, 0.4071, 0.7719, 0.4954, 0.7719, 0.5941, 0.8038, 0.5056, 0.8038, 0.5056, 0.7719, 0.5941, 0.7719, 0.4954, 0.8675, 0.4071, 0.8675, 0.4071, 0.8357, 0.4954, 0.8357, 0.5941, 0.8675, 0.5056, 0.8675, 0.5056, 0.8357, 0.5941, 0.8357, 0.7353, 0.9716, 0.7356, 0.8367, 0.7382, 0.8367, 0.7379, 0.9719, 0.7356, 0.8367, 0.7356, 0.7016, 0.7382, 0.7016, 0.7382, 0.8367, 0.7356, 0.7016, 0.7356, 0.5665, 0.7382, 0.5665, 0.7382, 0.7016, 0.7062, 0.4315, 0.706, 0.5665, 0.7034, 0.5665, 0.7036, 0.4313, 0.706, 0.5665, 0.706, 0.7016, 0.7034, 0.7016, 0.7034, 0.5665, 0.706, 0.7016, 0.706, 0.8367, 0.7034, 0.8367, 0.7034, 0.7016, 0.7253, 0.4325, 0.7254, 0.5665, 0.7208, 0.5665, 0.7209, 0.4326, 0.7254, 0.5665, 0.7254, 0.7016, 0.7208, 0.7016, 0.7208, 0.5665, 0.7254, 0.7016, 0.7254, 0.8367, 0.7208, 0.8367, 0.7208, 0.7016, 0.7297, 0.4321, 0.73, 0.5665, 0.7254, 0.5665, 0.7253, 0.4325, 0.73, 0.5665, 0.73, 0.7016, 0.7254, 0.7016, 0.7254, 0.5665, 0.73, 0.7016, 0.73, 0.8367, 0.7254, 0.8367, 0.7254, 0.7016, 0.7353, 0.4316, 0.7356, 0.5665, 0.73, 0.5665, 0.7297, 0.4321, 0.7356, 0.5665, 0.7356, 0.7016, 0.73, 0.7016, 0.73, 0.5665, 0.7356, 0.7016, 0.7356, 0.8367, 0.73, 0.8367, 0.73, 0.7016, 0.712, 0.4322, 0.7116, 0.5665, 0.706, 0.5665, 0.7062, 0.4315, 0.7116, 0.5665, 0.7116, 0.7016, 0.706, 0.7016, 0.706, 0.5665, 0.7116, 0.7016, 0.7116, 0.8367, 0.706, 0.8367, 0.706, 0.7016, 0.7165, 0.4325, 0.7162, 0.5665, 0.7116, 0.5665, 0.712, 0.4322, 0.7162, 0.5665, 0.7162, 0.7016, 0.7116, 0.7016, 0.7116, 0.5665, 0.7162, 0.7016, 0.7162, 0.8367, 0.7116, 0.8367, 0.7116, 0.7016, 0.7209, 0.4326, 0.7208, 0.5665, 0.7162, 0.5665, 0.7165, 0.4325, 0.7208, 0.5665, 0.7208, 0.7016, 0.7162, 0.7016, 0.7162, 0.5665, 0.7208, 0.7016, 0.7208, 0.8367, 0.7162, 0.8367, 0.7162, 0.7016, 0.7353, 0.9716, 0.7356, 0.8367, 0.7382, 0.8367, 0.7379, 0.9719, 0.7356, 0.8367, 0.7356, 0.7015, 0.7382, 0.7015, 0.7382, 0.8367, 0.7356, 0.7015, 0.7356, 0.5663, 0.7382, 0.5663, 0.7382, 0.7015, 0.7063, 0.4314, 0.706, 0.5663, 0.7034, 0.5663, 0.7036, 0.4311, 0.706, 0.5663, 0.706, 0.7015, 0.7034, 0.7015, 0.7034, 0.5663, 0.706, 0.7015, 0.706, 0.8367, 0.7034, 0.8367, 0.7034, 0.7015, 0.7254, 0.4323, 0.7254, 0.5663, 0.7208, 0.5663, 0.721, 0.4324, 0.7254, 0.5663, 0.7254, 0.7015, 0.7208, 0.7015, 0.7208, 0.5663, 0.7254, 0.7015, 0.7254, 0.8367, 0.7208, 0.8367, 0.7208, 0.7015, 0.7298, 0.432, 0.73, 0.5663, 0.7254, 0.5663, 0.7254, 0.4323, 0.73, 0.5663, 0.73, 0.7015, 0.7254, 0.7015, 0.7254, 0.5663, 0.73, 0.7015, 0.73, 0.8367, 0.7254, 0.8367, 0.7254, 0.7015, 0.7354, 0.4314, 0.7356, 0.5663, 0.73, 0.5663, 0.7298, 0.432, 0.7356, 0.5663, 0.7356, 0.7015, 0.73, 0.7015, 0.73, 0.5663, 0.7356, 0.7015, 0.7356, 0.8367, 0.73, 0.8367, 0.73, 0.7015, 0.712, 0.432, 0.7116, 0.5663, 0.706, 0.5663, 0.7063, 0.4314, 0.7116, 0.5663, 0.7116, 0.7015, 0.706, 0.7015, 0.706, 0.5663, 0.7116, 0.7015, 0.7116, 0.8367, 0.706, 0.8367, 0.706, 0.7015, 0.7165, 0.4323, 0.7162, 0.5663, 0.7116, 0.5663, 0.712, 0.432, 0.7162, 0.5663, 0.7162, 0.7015, 0.7116, 0.7015, 0.7116, 0.5663, 0.7162, 0.7015, 0.7162, 0.8367, 0.7116, 0.8367, 0.7116, 0.7015, 0.721, 0.4324, 0.7208, 0.5663, 0.7162, 0.5663, 0.7165, 0.4323, 0.7208, 0.5663, 0.7208, 0.7015, 0.7162, 0.7015, 0.7162, 0.5663, 0.7208, 0.7015, 0.7208, 0.8367, 0.7162, 0.8367, 0.7162, 0.7015, 0.768, 0.9108, 0.7607, 0.9108, 0.7607, 0.7807, 0.768, 0.7807, 0.768, 0.7807, 0.7607, 0.7807, 0.7607, 0.6507, 0.768, 0.6507, 0.768, 0.6507, 0.7607, 0.6507, 0.7607, 0.5207, 0.768, 0.5207, 0.7778, 0.9108, 0.768, 0.9108, 0.768, 0.7807, 0.7778, 0.7807, 0.7778, 0.7807, 0.768, 0.7807, 0.768, 0.6507, 0.7778, 0.6507, 0.7778, 0.6507, 0.768, 0.6507, 0.768, 0.5207, 0.7778, 0.5207, 0.7534, 0.9108, 0.7436, 0.9108, 0.7436, 0.7807, 0.7534, 0.7807, 0.7534, 0.7807, 0.7436, 0.7807, 0.7436, 0.6507, 0.7534, 0.6507, 0.7534, 0.6507, 0.7436, 0.6507, 0.7436, 0.5207, 0.7534, 0.5207, 0.7607, 0.9108, 0.7534, 0.9108, 0.7534, 0.7807, 0.7607, 0.7807, 0.7607, 0.7807, 0.7534, 0.7807, 0.7534, 0.6507, 0.7607, 0.6507, 0.7607, 0.6507, 0.7534, 0.6507, 0.7534, 0.5207, 0.7607, 0.5207, 0.5098, 0.1738, 0.5391, 0.1738, 0.5391, 0.1777, 0.5098, 0.1777, 0.4529, 0.07122, 0.4529, 0.04254, 0.465, 0.04095, 0.465, 0.07281, 0.4529, 0.04254, 0.4529, 0.07122, 0.465, 0.07281, 0.465, 0.04095, 0.4529, 0.07122, 0.4529, 0.04254, 0.465, 0.04095, 0.465, 0.07281, 0.4529, 0.04254, 0.4529, 0.07122, 0.465, 0.07281, 0.465, 0.04095, 0.4529, 0.07122, 0.4529, 0.04254, 0.465, 0.04095, 0.465, 0.07281, 0.4529, 0.04254, 0.4529, 0.07122, 0.465, 0.07281, 0.465, 0.04095, 0.4529, 0.07122, 0.4529, 0.04254, 0.465, 0.04095, 0.465, 0.07281, 0.4529, 0.04254, 0.4529, 0.07122, 0.465, 0.07281, 0.465, 0.04095, 0.4529, 0.07122, 0.4529, 0.04254, 0.465, 0.04095, 0.465, 0.07281, 0.4529, 0.04254, 0.4529, 0.07122, 0.465, 0.07281, 0.465, 0.04095, 0.4529, 0.07122, 0.4529, 0.04254, 0.465, 0.04095, 0.465, 0.07281, 0.4529, 0.04254, 0.4529, 0.07122, 0.465, 0.07281, 0.465, 0.04095, 0.4529, 0.07122, 0.4529, 0.04254, 0.465, 0.04095, 0.465, 0.07281, 0.4529, 0.04254, 0.4529, 0.07122, 0.465, 0.07281, 0.465, 0.04095, 0.4529, 0.07122, 0.4529, 0.04254, 0.465, 0.04095, 0.465, 0.07281, 0.4529, 0.04254, 0.4529, 0.07122, 0.465, 0.07281, 0.465, 0.04095, 0.4529, 0.07122, 0.4529, 0.04254, 0.465, 0.04095, 0.465, 0.07281, 0.4529, 0.04254, 0.4529, 0.07122, 0.465, 0.07281, 0.465, 0.04095, 0.4529, 0.07122, 0.4529, 0.04254, 0.465, 0.04095, 0.465, 0.07281, 0.4529, 0.04254, 0.4529, 0.07122, 0.465, 0.07281, 0.465, 0.04095, 0.4529, 0.07122, 0.4529, 0.04254, 0.465, 0.04095, 0.465, 0.07281, 0.4529, 0.04254, 0.4529, 0.07122, 0.465, 0.07281, 0.465, 0.04095, 0.4529, 0.07122, 0.4529, 0.04254, 0.465, 0.04095, 0.465, 0.07281, 0.4529, 0.04254, 0.4529, 0.07122, 0.465, 0.07281, 0.465, 0.04095, 0.5391, 0.2111, 0.5098, 0.2111, 0.5098, 0.2073, 0.5391, 0.2073, 0.4513, 0.1738, 0.4806, 0.1738, 0.4806, 0.1777, 0.4513, 0.1777, 0.4806, 0.2111, 0.4513, 0.2111, 0.4513, 0.2073, 0.4806, 0.2073, 0.4806, 0.1738, 0.5098, 0.1738, 0.5098, 0.1777, 0.4806, 0.1777, 0.5098, 0.2111, 0.4806, 0.2111, 0.4806, 0.2073, 0.5098, 0.2073, 0.5098, 0.1738, 0.5391, 0.1738, 0.5391, 0.1777, 0.5098, 0.1777, 0.5391, 0.2111, 0.5098, 0.2111, 0.5098, 0.2073, 0.5391, 0.2073, 0.4513, 0.1738, 0.4806, 0.1738, 0.4806, 0.1777, 0.4513, 0.1777, 0.4806, 0.2111, 0.4513, 0.2111, 0.4513, 0.2073, 0.4806, 0.2073, 0.4806, 0.1738, 0.5098, 0.1738, 0.5098, 0.1777, 0.4806, 0.1777, 0.5098, 0.2111, 0.4806, 0.2111, 0.4806, 0.2073, 0.5098, 0.2073, 0.5098, 0.1738, 0.5391, 0.1738, 0.5391, 0.1777, 0.5098, 0.1777, 0.5391, 0.2111, 0.5098, 0.2111, 0.5098, 0.2073, 0.5391, 0.2073, 0.4513, 0.1738, 0.4806, 0.1738, 0.4806, 0.1777, 0.4513, 0.1777, 0.4806, 0.2111, 0.4513, 0.2111, 0.4513, 0.2073, 0.4806, 0.2073, 0.4806, 0.1738, 0.5098, 0.1738, 0.5098, 0.1777, 0.4806, 0.1777, 0.5098, 0.2111, 0.4806, 0.2111, 0.4806, 0.2073, 0.5098, 0.2073, 0.5098, 0.1738, 0.5391, 0.1738, 0.5391, 0.1777, 0.5098, 0.1777, 0.4513, 0.1738, 0.4806, 0.1738, 0.4806, 0.1777, 0.4513, 0.1777, 0.4806, 0.2111, 0.4513, 0.2111, 0.4513, 0.2073, 0.4806, 0.2073, 0.4806, 0.1738, 0.5098, 0.1738, 0.5098, 0.1777, 0.4806, 0.1777, 0.5098, 0.1738, 0.5391, 0.1738, 0.5391, 0.1777, 0.5098, 0.1777, 0.5391, 0.2111, 0.5098, 0.2111, 0.5098, 0.2073, 0.5391, 0.2073, 0.7232, 0.3665, 0.704, 0.374, 0.704, 0.3463, 0.7232, 0.3437, 0.7232, 0.3437, 0.704, 0.3463, 0.704, 0.3176, 0.7232, 0.3201, 0.7232, 0.3665, 0.7232, 0.3437, 0.7455, 0.3407, 0.7455, 0.3577, 0.7455, 0.3577, 0.7455, 0.3407, 0.7689, 0.3375, 0.7689, 0.3484, 0.7689, 0.3484, 0.7689, 0.3375, 0.7912, 0.3345, 0.7912, 0.3395, 0.7912, 0.3395, 0.7912, 0.3345, 0.8102, 0.3319, 0.7232, 0.3201, 0.704, 0.3176, 0.704, 0.2898, 0.7232, 0.2973, 0.7232, 0.3437, 0.7232, 0.3201, 0.7455, 0.3231, 0.7455, 0.3407, 0.7455, 0.3407, 0.7455, 0.3231, 0.7689, 0.3263, 0.7689, 0.3375, 0.7689, 0.3375, 0.7689, 0.3263, 0.7912, 0.3293, 0.7912, 0.3345, 0.7912, 0.3345, 0.7912, 0.3293, 0.8102, 0.3319, 0.7232, 0.2973, 0.704, 0.2898, 0.704, 0.3176, 0.7232, 0.3201, 0.7232, 0.3201, 0.7232, 0.2973, 0.7455, 0.3061, 0.7455, 0.3231, 0.7455, 0.3231, 0.7455, 0.3061, 0.7689, 0.3154, 0.7689, 0.3263, 0.7689, 0.3263, 0.7689, 0.3154, 0.7912, 0.3243, 0.7912, 0.3293, 0.7912, 0.3293, 0.7912, 0.3243, 0.8102, 0.3319, 0.7232, 0.3201, 0.704, 0.3176, 0.704, 0.3463, 0.7232, 0.3437, 0.7232, 0.2973, 0.7232, 0.3201, 0.7455, 0.3231, 0.7455, 0.3061, 0.7455, 0.3061, 0.7455, 0.3231, 0.7689, 0.3263, 0.7689, 0.3154, 0.7689, 0.3154, 0.7689, 0.3263, 0.7912, 0.3293, 0.7912, 0.3243, 0.7912, 0.3243, 0.7912, 0.3293, 0.8102, 0.3319, 0.7232, 0.3437, 0.704, 0.3463, 0.704, 0.374, 0.7232, 0.3665, 0.7232, 0.3201, 0.7232, 0.3437, 0.7455, 0.3407, 0.7455, 0.3231, 0.7455, 0.3231, 0.7455, 0.3407, 0.7689, 0.3375, 0.7689, 0.3263, 0.7689, 0.3263, 0.7689, 0.3375, 0.7912, 0.3345, 0.7912, 0.3293, 0.7912, 0.3293, 0.7912, 0.3345, 0.8102, 0.3319, 0.7232, 0.3665, 0.704, 0.374, 0.704, 0.3463, 0.7232, 0.3437, 0.7232, 0.3437, 0.7232, 0.3665, 0.7455, 0.3577, 0.7455, 0.3407, 0.7455, 0.3407, 0.7455, 0.3577, 0.7689, 0.3484, 0.7689, 0.3375, 0.7689, 0.3375, 0.7689, 0.3484, 0.7912, 0.3395, 0.7912, 0.3345, 0.7912, 0.3345, 0.7912, 0.3395, 0.8102, 0.3319, 0.7232, 0.3437, 0.704, 0.3463, 0.704, 0.3176, 0.7232, 0.3201, 0.7232, 0.3665, 0.7232, 0.3437, 0.7455, 0.3407, 0.7455, 0.3577, 0.7455, 0.3577, 0.7455, 0.3407, 0.7689, 0.3375, 0.7689, 0.3484, 0.7689, 0.3484, 0.7689, 0.3375, 0.7912, 0.3345, 0.7912, 0.3395, 0.7912, 0.3395, 0.7912, 0.3345, 0.8102, 0.3319, 0.7232, 0.3201, 0.704, 0.3176, 0.704, 0.2898, 0.7232, 0.2973, 0.7232, 0.3437, 0.7232, 0.3201, 0.7455, 0.3231, 0.7455, 0.3407, 0.7455, 0.3407, 0.7455, 0.3231, 0.7689, 0.3263, 0.7689, 0.3375, 0.7689, 0.3375, 0.7689, 0.3263, 0.7912, 0.3293, 0.7912, 0.3345, 0.7912, 0.3345, 0.7912, 0.3293, 0.8102, 0.3319, 0.7232, 0.2973, 0.704, 0.2898, 0.704, 0.3176, 0.7232, 0.3201, 0.7232, 0.3201, 0.7232, 0.2973, 0.7455, 0.3061, 0.7455, 0.3231, 0.7455, 0.3231, 0.7455, 0.3061, 0.7689, 0.3154, 0.7689, 0.3263, 0.7689, 0.3263, 0.7689, 0.3154, 0.7912, 0.3243, 0.7912, 0.3293, 0.7912, 0.3293, 0.7912, 0.3243, 0.8102, 0.3319, 0.7232, 0.3201, 0.704, 0.3176, 0.704, 0.3463, 0.7232, 0.3437, 0.7232, 0.2973, 0.7232, 0.3201, 0.7455, 0.3231, 0.7455, 0.3061, 0.7455, 0.3061, 0.7455, 0.3231, 0.7689, 0.3263, 0.7689, 0.3154, 0.7689, 0.3154, 0.7689, 0.3263, 0.7912, 0.3293, 0.7912, 0.3243, 0.7912, 0.3243, 0.7912, 0.3293, 0.8102, 0.3319, 0.7232, 0.3437, 0.704, 0.3463, 0.704, 0.374, 0.7232, 0.3665, 0.7232, 0.3201, 0.7232, 0.3437, 0.7455, 0.3407, 0.7455, 0.3231, 0.7455, 0.3231, 0.7455, 0.3407, 0.7689, 0.3375, 0.7689, 0.3263, 0.7689, 0.3263, 0.7689, 0.3375, 0.7912, 0.3345, 0.7912, 0.3293, 0.7912, 0.3293, 0.7912, 0.3345, 0.8102, 0.3319, 0.7232, 0.3665, 0.704, 0.374, 0.704, 0.3463, 0.7232, 0.3437, 0.7232, 0.3437, 0.7232, 0.3665, 0.7455, 0.3577, 0.7455, 0.3407, 0.7455, 0.3407, 0.7455, 0.3577, 0.7689, 0.3484, 0.7689, 0.3375, 0.7689, 0.3375, 0.7689, 0.3484, 0.7912, 0.3395, 0.7912, 0.3345, 0.7912, 0.3345, 0.7912, 0.3395, 0.8102, 0.3319, 0.7232, 0.3437, 0.704, 0.3463, 0.704, 0.3176, 0.7232, 0.3201, 0.7232, 0.3665, 0.7232, 0.3437, 0.7455, 0.3407, 0.7455, 0.3577, 0.7455, 0.3577, 0.7455, 0.3407, 0.7689, 0.3375, 0.7689, 0.3484, 0.7689, 0.3484, 0.7689, 0.3375, 0.7912, 0.3345, 0.7912, 0.3395, 0.7912, 0.3395, 0.7912, 0.3345, 0.8102, 0.3319, 0.7232, 0.3201, 0.704, 0.3176, 0.704, 0.2898, 0.7232, 0.2973, 0.7232, 0.3437, 0.7232, 0.3201, 0.7455, 0.3231, 0.7455, 0.3407, 0.7455, 0.3407, 0.7455, 0.3231, 0.7689, 0.3263, 0.7689, 0.3375, 0.7689, 0.3375, 0.7689, 0.3263, 0.7912, 0.3293, 0.7912, 0.3345, 0.7912, 0.3345, 0.7912, 0.3293, 0.8102, 0.3319, 0.7232, 0.2973, 0.704, 0.2898, 0.704, 0.3176, 0.7232, 0.3201, 0.7232, 0.3201, 0.7232, 0.2973, 0.7455, 0.3061, 0.7455, 0.3231, 0.7455, 0.3231, 0.7455, 0.3061, 0.7689, 0.3154, 0.7689, 0.3263, 0.7689, 0.3263, 0.7689, 0.3154, 0.7912, 0.3243, 0.7912, 0.3293, 0.7912, 0.3293, 0.7912, 0.3243, 0.8102, 0.3319, 0.7232, 0.3201, 0.704, 0.3176, 0.704, 0.3463, 0.7232, 0.3437, 0.7232, 0.2973, 0.7232, 0.3201, 0.7455, 0.3231, 0.7455, 0.3061, 0.7455, 0.3061, 0.7455, 0.3231, 0.7689, 0.3263, 0.7689, 0.3154, 0.7689, 0.3154, 0.7689, 0.3263, 0.7912, 0.3293, 0.7912, 0.3243, 0.7912, 0.3243, 0.7912, 0.3293, 0.8102, 0.3319, 0.7232, 0.3437, 0.704, 0.3463, 0.704, 0.374, 0.7232, 0.3665, 0.7232, 0.3201, 0.7232, 0.3437, 0.7455, 0.3407, 0.7455, 0.3231, 0.7455, 0.3231, 0.7455, 0.3407, 0.7689, 0.3375, 0.7689, 0.3263, 0.7689, 0.3263, 0.7689, 0.3375, 0.7912, 0.3345, 0.7912, 0.3293, 0.7912, 0.3293, 0.7912, 0.3345, 0.8102, 0.3319, 0.7232, 0.3665, 0.704, 0.374, 0.704, 0.3463, 0.7232, 0.3437, 0.7232, 0.3437, 0.7232, 0.3665, 0.7455, 0.3577, 0.7455, 0.3407, 0.7455, 0.3407, 0.7455, 0.3577, 0.7689, 0.3484, 0.7689, 0.3375, 0.7689, 0.3375, 0.7689, 0.3484, 0.7912, 0.3395, 0.7912, 0.3345, 0.7912, 0.3345, 0.7912, 0.3395, 0.8102, 0.3319, 0.7232, 0.3437, 0.704, 0.3463, 0.704, 0.3176, 0.7232, 0.3201, 0.7232, 0.3665, 0.7232, 0.3437, 0.7455, 0.3407, 0.7455, 0.3577, 0.7455, 0.3577, 0.7455, 0.3407, 0.7689, 0.3375, 0.7689, 0.3484, 0.7689, 0.3484, 0.7689, 0.3375, 0.7912, 0.3345, 0.7912, 0.3395, 0.7912, 0.3395, 0.7912, 0.3345, 0.8102, 0.3319, 0.7232, 0.3201, 0.704, 0.3176, 0.704, 0.2898, 0.7232, 0.2973, 0.7232, 0.3437, 0.7232, 0.3201, 0.7455, 0.3231, 0.7455, 0.3407, 0.7455, 0.3407, 0.7455, 0.3231, 0.7689, 0.3263, 0.7689, 0.3375, 0.7689, 0.3375, 0.7689, 0.3263, 0.7912, 0.3293, 0.7912, 0.3345, 0.7912, 0.3345, 0.7912, 0.3293, 0.8102, 0.3319, 0.7232, 0.2973, 0.704, 0.2898, 0.704, 0.3176, 0.7232, 0.3201, 0.7232, 0.3201, 0.7232, 0.2973, 0.7455, 0.3061, 0.7455, 0.3231, 0.7455, 0.3231, 0.7455, 0.3061, 0.7689, 0.3154, 0.7689, 0.3263, 0.7689, 0.3263, 0.7689, 0.3154, 0.7912, 0.3243, 0.7912, 0.3293, 0.7912, 0.3293, 0.7912, 0.3243, 0.8102, 0.3319, 0.7232, 0.3201, 0.704, 0.3176, 0.704, 0.3463, 0.7232, 0.3437, 0.7232, 0.2973, 0.7232, 0.3201, 0.7455, 0.3231, 0.7455, 0.3061, 0.7455, 0.3061, 0.7455, 0.3231, 0.7689, 0.3263, 0.7689, 0.3154, 0.7689, 0.3154, 0.7689, 0.3263, 0.7912, 0.3293, 0.7912, 0.3243, 0.7912, 0.3243, 0.7912, 0.3293, 0.8102, 0.3319, 0.7232, 0.3437, 0.704, 0.3463, 0.704, 0.374, 0.7232, 0.3665, 0.7232, 0.3201, 0.7232, 0.3437, 0.7455, 0.3407, 0.7455, 0.3231, 0.7455, 0.3231, 0.7455, 0.3407, 0.7689, 0.3375, 0.7689, 0.3263, 0.7689, 0.3263, 0.7689, 0.3375, 0.7912, 0.3345, 0.7912, 0.3293, 0.7912, 0.3293, 0.7912, 0.3345, 0.8102, 0.3319, 0.7232, 0.3437, 0.7232, 0.3665, 0.7455, 0.3577, 0.7455, 0.3407, 0.7455, 0.3407, 0.7455, 0.3577, 0.7689, 0.3484, 0.7689, 0.3375, 0.7689, 0.3375, 0.7689, 0.3484, 0.7912, 0.3395, 0.7912, 0.3345, 0.7912, 0.3345, 0.7912, 0.3395, 0.8102, 0.3319, 0.4513, 0.2111, 0.4806, 0.2111, 0.4806, 0.2151, 0.4513, 0.2151, 0.4806, 0.2111, 0.5098, 0.2111, 0.5098, 0.2151, 0.4806, 0.2151, 0.5098, 0.2111, 0.5391, 0.2111, 0.5391, 0.2151, 0.5098, 0.2151, 0.4513, 0.2111, 0.4806, 0.2111, 0.4806, 0.2151, 0.4513, 0.2151, 0.4806, 0.2111, 0.5098, 0.2111, 0.5098, 0.2151, 0.4806, 0.2151, 0.5098, 0.2111, 0.5391, 0.2111, 0.5391, 0.2151, 0.5098, 0.2151, 0.4513, 0.2111, 0.4806, 0.2111, 0.4806, 0.2151, 0.4513, 0.2151, 0.4806, 0.2111, 0.5098, 0.2111, 0.5098, 0.2151, 0.4806, 0.2151, 0.5098, 0.2111, 0.5391, 0.2111, 0.5391, 0.2151, 0.5098, 0.2151, 0.4513, 0.2111, 0.4806, 0.2111, 0.4806, 0.2151, 0.4513, 0.2151, 0.4806, 0.2111, 0.5098, 0.2111, 0.5098, 0.2151, 0.4806, 0.2151, 0.5098, 0.2111, 0.5391, 0.2111, 0.5391, 0.2151, 0.5098, 0.2151, 0.4513, 0.2111, 0.4806, 0.2111, 0.4806, 0.2151, 0.4513, 0.2151, 0.4806, 0.2111, 0.5098, 0.2111, 0.5098, 0.2151, 0.4806, 0.2151, 0.5098, 0.2111, 0.5391, 0.2111, 0.5391, 0.2151, 0.5098, 0.2151, 0.4513, 0.2111, 0.4806, 0.2111, 0.4806, 0.2151, 0.4513, 0.2151, 0.4806, 0.2111, 0.5098, 0.2111, 0.5098, 0.2151, 0.4806, 0.2151, 0.5098, 0.2111, 0.5391, 0.2111, 0.5391, 0.2151, 0.5098, 0.2151, 0.4513, 0.2111, 0.4806, 0.2111, 0.4806, 0.2151, 0.4513, 0.2151, 0.4806, 0.2111, 0.5098, 0.2111, 0.5098, 0.2151, 0.4806, 0.2151, 0.5098, 0.2111, 0.5391, 0.2111, 0.5391, 0.2151, 0.5098, 0.2151, 0.4513, 0.2111, 0.4806, 0.2111, 0.4806, 0.2151, 0.4513, 0.2151, 0.4806, 0.2111, 0.5098, 0.2111, 0.5098, 0.2151, 0.4806, 0.2151, 0.5098, 0.2111, 0.5391, 0.2111, 0.5391, 0.2151, 0.5098, 0.2151, 0.4806, 0.1738, 0.4513, 0.1738, 0.4513, 0.1701, 0.4806, 0.1701, 0.5098, 0.1738, 0.4806, 0.1738, 0.4806, 0.1701, 0.5098, 0.1701, 0.5391, 0.1738, 0.5098, 0.1738, 0.5098, 0.1701, 0.5391, 0.1701, 0.4806, 0.1738, 0.4513, 0.1738, 0.4513, 0.1701, 0.4806, 0.1701, 0.5098, 0.1738, 0.4806, 0.1738, 0.4806, 0.1701, 0.5098, 0.1701, 0.5391, 0.1738, 0.5098, 0.1738, 0.5098, 0.1701, 0.5391, 0.1701, 0.4806, 0.1738, 0.4513, 0.1738, 0.4513, 0.1701, 0.4806, 0.1701, 0.5098, 0.1738, 0.4806, 0.1738, 0.4806, 0.1701, 0.5098, 0.1701, 0.5391, 0.1738, 0.5098, 0.1738, 0.5098, 0.1701, 0.5391, 0.1701, 0.4806, 0.1738, 0.4513, 0.1738, 0.4513, 0.1701, 0.4806, 0.1701, 0.5098, 0.1738, 0.4806, 0.1738, 0.4806, 0.1701, 0.5098, 0.1701, 0.5391, 0.1738, 0.5098, 0.1738, 0.5098, 0.1701, 0.5391, 0.1701, 0.4806, 0.1738, 0.4513, 0.1738, 0.4513, 0.1701, 0.4806, 0.1701, 0.5098, 0.1738, 0.4806, 0.1738, 0.4806, 0.1701, 0.5098, 0.1701, 0.5391, 0.1738, 0.5098, 0.1738, 0.5098, 0.1701, 0.5391, 0.1701, 0.4806, 0.1738, 0.4513, 0.1738, 0.4513, 0.1701, 0.4806, 0.1701, 0.5098, 0.1738, 0.4806, 0.1738, 0.4806, 0.1701, 0.5098, 0.1701, 0.5391, 0.1738, 0.5098, 0.1738, 0.5098, 0.1701, 0.5391, 0.1701, 0.4806, 0.1738, 0.4513, 0.1738, 0.4513, 0.1701, 0.4806, 0.1701, 0.5098, 0.1738, 0.4806, 0.1738, 0.4806, 0.1701, 0.5098, 0.1701, 0.5391, 0.1738, 0.5098, 0.1738, 0.5098, 0.1701, 0.5391, 0.1701, 0.4806, 0.1738, 0.4513, 0.1738, 0.4513, 0.1701, 0.4806, 0.1701, 0.5098, 0.1738, 0.4806, 0.1738, 0.4806, 0.1701, 0.5098, 0.1701, 0.5391, 0.1738, 0.5098, 0.1738, 0.5098, 0.1701, 0.5391, 0.1701, 0.5098, 0.2073, 0.4806, 0.2073, 0.4806, 0.1777, 0.5098, 0.1777, 0.4806, 0.2073, 0.4513, 0.2073, 0.4513, 0.1777, 0.4806, 0.1777, 0.4806, 0.2073, 0.4513, 0.2073, 0.4513, 0.1777, 0.4806, 0.1777, 0.5391, 0.2073, 0.5098, 0.2073, 0.5098, 0.1777, 0.5391, 0.1777, 0.5098, 0.2073, 0.4806, 0.2073, 0.4806, 0.1777, 0.5098, 0.1777, 0.5098, 0.2073, 0.4806, 0.2073, 0.4806, 0.1777, 0.5098, 0.1777, 0.4806, 0.2073, 0.4513, 0.2073, 0.4513, 0.1777, 0.4806, 0.1777, 0.4806, 0.2073, 0.4513, 0.2073, 0.4513, 0.1777, 0.4806, 0.1777, 0.5391, 0.2073, 0.5098, 0.2073, 0.5098, 0.1777, 0.5391, 0.1777, 0.5391, 0.2073, 0.5098, 0.2073, 0.5098, 0.1777, 0.5391, 0.1777, 0.5098, 0.2073, 0.4806, 0.2073, 0.4806, 0.1777, 0.5098, 0.1777, 0.5098, 0.2073, 0.4806, 0.2073, 0.4806, 0.1777, 0.5098, 0.1777, 0.4806, 0.2073, 0.4513, 0.2073, 0.4513, 0.1777, 0.4806, 0.1777, 0.5391, 0.2073, 0.5098, 0.2073, 0.5098, 0.1777, 0.5391, 0.1777, 0.5391, 0.2073, 0.5098, 0.2073, 0.5098, 0.1777, 0.5391, 0.1777, 0.5098, 0.2073, 0.4806, 0.2073, 0.4806, 0.1777, 0.5098, 0.1777, 0.4806, 0.2073, 0.4513, 0.2073, 0.4513, 0.1777, 0.4806, 0.1777, 0.4806, 0.2073, 0.4513, 0.2073, 0.4513, 0.1777, 0.4806, 0.1777, 0.5391, 0.2073, 0.5098, 0.2073, 0.5098, 0.1777, 0.5391, 0.1777, 0.5098, 0.2073, 0.4806, 0.2073, 0.4806, 0.1777, 0.5098, 0.1777, 0.5098, 0.2073, 0.4806, 0.2073, 0.4806, 0.1777, 0.5098, 0.1777, 0.4806, 0.2073, 0.4513, 0.2073, 0.4513, 0.1777, 0.4806, 0.1777, 0.5391, 0.2073, 0.5098, 0.2073, 0.5098, 0.1777, 0.5391, 0.1777, 0.5391, 0.2073, 0.5098, 0.2073, 0.5098, 0.1777, 0.5391, 0.1777, 0.5098, 0.2111, 0.4806, 0.2111, 0.4806, 0.2073, 0.5098, 0.2073, 0.4806, 0.1738, 0.5098, 0.1738, 0.5098, 0.1777, 0.4806, 0.1777, 0.4806, 0.2111, 0.4513, 0.2111, 0.4513, 0.2073, 0.4806, 0.2073, 0.4513, 0.1738, 0.4806, 0.1738, 0.4806, 0.1777, 0.4513, 0.1777, 0.5391, 0.2111, 0.5098, 0.2111, 0.5098, 0.2073, 0.5391, 0.2073, 0.5098, 0.1738, 0.5391, 0.1738, 0.5391, 0.1777, 0.5098, 0.1777, 0.5098, 0.2111, 0.4806, 0.2111, 0.4806, 0.2073, 0.5098, 0.2073, 0.4806, 0.1738, 0.5098, 0.1738, 0.5098, 0.1777, 0.4806, 0.1777, 0.4806, 0.2111, 0.4513, 0.2111, 0.4513, 0.2073, 0.4806, 0.2073, 0.4513, 0.1738, 0.4806, 0.1738, 0.4806, 0.1777, 0.4513, 0.1777, 0.5391, 0.2111, 0.5098, 0.2111, 0.5098, 0.2073, 0.5391, 0.2073, 0.5098, 0.1738, 0.5391, 0.1738, 0.5391, 0.1777, 0.5098, 0.1777, 0.5098, 0.2111, 0.4806, 0.2111, 0.4806, 0.2073, 0.5098, 0.2073, 0.4806, 0.1738, 0.5098, 0.1738, 0.5098, 0.1777, 0.4806, 0.1777, 0.4806, 0.2111, 0.4513, 0.2111, 0.4513, 0.2073, 0.4806, 0.2073, 0.5391, 0.2111, 0.5098, 0.2111, 0.5098, 0.2073, 0.5391, 0.2073, 0.5098, 0.1738, 0.5391, 0.1738, 0.5391, 0.1777, 0.5098, 0.1777, 0.5098, 0.2111, 0.4806, 0.2111, 0.4806, 0.2073, 0.5098, 0.2073, 0.4806, 0.2111, 0.4513, 0.2111, 0.4513, 0.2073, 0.4806, 0.2073, 0.4513, 0.1738, 0.4806, 0.1738, 0.4806, 0.1777, 0.4513, 0.1777, 0.5391, 0.2111, 0.5098, 0.2111, 0.5098, 0.2073, 0.5391, 0.2073, 0.5098, 0.2111, 0.4806, 0.2111, 0.4806, 0.2073, 0.5098, 0.2073, 0.4806, 0.1738, 0.5098, 0.1738, 0.5098, 0.1777, 0.4806, 0.1777, 0.4513, 0.1738, 0.4806, 0.1738, 0.4806, 0.1777, 0.4513, 0.1777])
me_cube.materials.append(mat_m)
me_cube.update()

# ---- objects
ob_mesh = bpy.data.objects.new('mesh', me_cube)

# ---- transforms, parenting, visibility, modifiers, constraints
ob_mesh.location = (0.0, 0.0, 0.0)
_m = ob_mesh.modifiers.new('Auto Smooth', 'NODES')
_m.node_group = ng_auto_smooth
_gi = [s.identifier for s in ng_auto_smooth.interface.items_tree if s.item_type == 'SOCKET' and s.in_out == 'INPUT']
_m[_gi[1]] = 1.047  # Angle

# ---- collection membership
col_collection.objects.link(ob_mesh)

# ---- scene / render settings (as saved in the file)
scene.frame_start = 1; scene.frame_end = 250; scene.frame_set(1)
scene.render.engine = 'CYCLES'
scene.cycles.sampling_pattern = 'TABULATED_SOBOL'
scene.cycles.use_light_tree = False
scene.cycles.bake_type = 'AO'
scene.eevee.use_gtao = True
scene.eevee.gtao_distance = 1.0
scene.view_settings.view_transform = 'Filmic'
bpy.context.view_layer.update()

# ---- added for rendering (the .blend has no active camera and no usable light): camera, sun
cam_auto = bpy.data.cameras.new('AutoCamera')
cam_auto.lens = 50.0
cam_auto.sensor_width = 36.0
cam_auto.clip_end = 1000.0
ob_auto_camera = bpy.data.objects.new('AutoCamera', cam_auto)
scene.collection.objects.link(ob_auto_camera)
ob_auto_camera.location = (6.8862, -8.23389, 5.48926)
ob_auto_camera.rotation_euler = (1.09748, -7.21219e-08, 0.694738)
scene.camera = ob_auto_camera
light_auto_sun = bpy.data.lights.new('AutoSun', 'SUN')
light_auto_sun.energy = 3.0
light_auto_sun.angle = 0.0523599
ob_auto_sun = bpy.data.objects.new('AutoSun', light_auto_sun)
scene.collection.objects.link(ob_auto_sun)
ob_auto_sun.rotation_euler = (0.872665, 0.174533, 0.523599)
bpy.context.view_layer.update()
